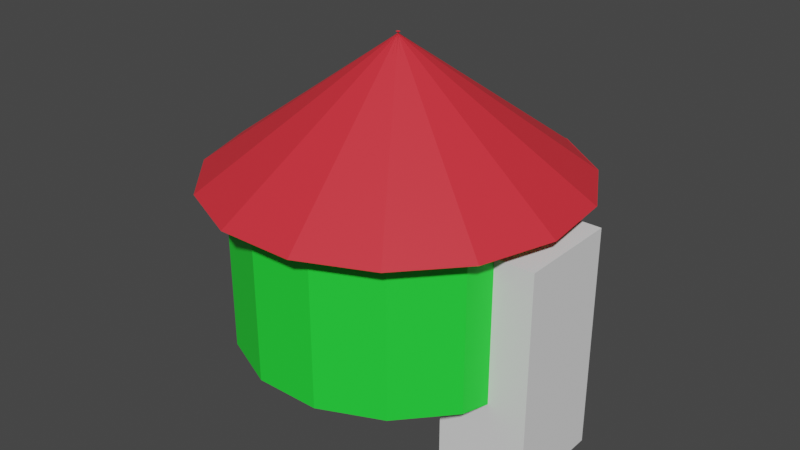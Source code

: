 # Source: EXPERIMENT6.blend  (saved by Blender 2.83.19; exported with 4.5.12 LTS)
import bpy
from mathutils import Matrix  # noqa: F401  (used for matrix-valued properties, if any)

bpy.ops.wm.read_factory_settings(use_empty=True)
scene = bpy.context.scene
scene.name = 'Scene'

# ---- collections
col_collection = bpy.data.collections.new('Collection'); scene.collection.children.link(col_collection)

# ---- materials (node trees are filled in below, after node groups)
mat_material_002 = bpy.data.materials.new('Material.002')
mat_material_002.use_transparent_shadow = False
mat_material_001 = bpy.data.materials.new('Material.001')
mat_material_001.use_transparent_shadow = False

# ---- material node trees
mat_material_002.use_nodes = True; mat_material_002.node_tree.nodes.clear()
_N = mat_material_002.node_tree.nodes; _L = mat_material_002.node_tree.links
n0 = _N.new('ShaderNodeBsdfPrincipled'); n0.name = 'Principled BSDF'; n0.location = (10, 300)
n0.distribution = 'GGX'
n0.subsurface_method = 'BURLEY'
n0.inputs[0].default_value = (0.01813, 0.8, 0.04053, 1.0)
n0.inputs[3].default_value = 1.45
n0.inputs[27].default_value = (0.0, 0.0, 0.0, 1.0)
n0.inputs[28].default_value = 1.0
n1 = _N.new('ShaderNodeOutputMaterial'); n1.name = 'Material Output'; n1.location = (300, 300)
_L.new(n0.outputs[0], n1.inputs[0])
n1.is_active_output = True
mat_material_001.use_nodes = True; mat_material_001.node_tree.nodes.clear()
_N = mat_material_001.node_tree.nodes; _L = mat_material_001.node_tree.links
n0 = _N.new('ShaderNodeBsdfPrincipled'); n0.name = 'Principled BSDF'; n0.location = (10, 300)
n0.distribution = 'GGX'
n0.subsurface_method = 'BURLEY'
n0.inputs[0].default_value = (0.8, 0.03083, 0.04478, 1.0)
n0.inputs[3].default_value = 1.45
n0.inputs[27].default_value = (0.0, 0.0, 0.0, 1.0)
n0.inputs[28].default_value = 1.0
n1 = _N.new('ShaderNodeOutputMaterial'); n1.name = 'Material Output'; n1.location = (300, 300)
_L.new(n0.outputs[0], n1.inputs[0])
n1.is_active_output = True

# ---- world
world_world = bpy.data.worlds.new('World'); scene.world = world_world
world_world.use_nodes = True; world_world.node_tree.nodes.clear()
_N = world_world.node_tree.nodes; _L = world_world.node_tree.links
n0 = _N.new('ShaderNodeOutputWorld'); n0.name = 'World Output'; n0.location = (300, 300)
n1 = _N.new('ShaderNodeBackground'); n1.name = 'Background'; n1.location = (10, 300)
n1.inputs[0].default_value = (0.05088, 0.05088, 0.05088, 1.0)
_L.new(n1.outputs[0], n0.inputs[0])
n0.is_active_output = True
world_world.color = (0.05088, 0.05088, 0.05088)
world_world.use_sun_shadow = False
world_world.sun_shadow_jitter_overblur = 0.0

# ---- meshes
me_cylinder = bpy.data.meshes.new('Cylinder')
me_cylinder.from_pydata([(0.0, 2.0, -1.0), (0.0, 2.0, 1.0), (0.8135, 1.827, -1.0), (0.8135, 1.827, 1.0), (1.486, 1.338, -1.0), (1.486, 1.338, 1.0), (1.902, 0.618, -1.0), (1.902, 0.618, 1.0), (1.989, -0.2091, -1.0), (1.989, -0.2091, 1.0), (1.732, -1.0, -1.0), (1.732, -1.0, 1.0), (1.176, -1.618, -1.0), (1.176, -1.618, 1.0), (0.4158, -1.956, -1.0), (0.4158, -1.956, 1.0), (-0.4158, -1.956, -1.0), (-0.4158, -1.956, 1.0), (-1.176, -1.618, -1.0), (-1.176, -1.618, 1.0), (-1.732, -1.0, -1.0), (-1.732, -1.0, 1.0), (-1.989, -0.2091, -1.0), (-1.989, -0.2091, 1.0), (-1.902, 0.618, -1.0), (-1.902, 0.618, 1.0), (-1.486, 1.338, -1.0), (-1.486, 1.338, 1.0), (-0.8135, 1.827, -1.0), (-0.8135, 1.827, 1.0), (0.0, 2.0, 0.0), (0.8135, 1.827, 0.0), (1.486, 1.338, 0.0), (1.902, 0.618, 0.0), (1.989, -0.2091, 0.0), (1.732, -1.0, 0.0), (1.176, -1.618, 0.0), (0.4158, -1.956, 0.0), (-0.4158, -1.956, 0.0), (-1.176, -1.618, 0.0), (-1.732, -1.0, 0.0), (-1.989, -0.2091, 0.0), (-1.902, 0.618, 0.0), (-1.486, 1.338, 0.0), (-0.8135, 1.827, 0.0), (0.0, 2.0, 0.5), (0.8135, 1.827, 0.5), (1.486, 1.338, 0.5), (1.902, 0.618, 0.5), (1.989, -0.2091, 0.5), (1.732, -1.0, 0.5), (1.176, -1.618, 0.5), (0.4158, -1.956, 0.5), (-0.4158, -1.956, 0.5), (-1.176, -1.618, 0.5), (-1.732, -1.0, 0.5), (-1.989, -0.2091, 0.5), (-1.902, 0.618, 0.5), (-1.486, 1.338, 0.5), (-0.8135, 1.827, 0.5), (1.861, -0.6045, -1.0), (1.861, -0.6045, 1.0), (1.861, -0.6045, 0.0), (1.861, -0.6045, 0.5), (0.0, 2.0, 0.75), (0.8135, 1.827, 0.75), (1.486, 1.338, 0.75), (1.902, 0.618, 0.75), (1.989, -0.2091, 0.75), (1.732, -1.0, 0.75), (1.176, -1.618, 0.75), (0.4158, -1.956, 0.75), (-0.4158, -1.956, 0.75), (-1.176, -1.618, 0.75), (-1.732, -1.0, 0.75), (-1.989, -0.2091, 0.75), (-1.902, 0.618, 0.75), (-1.486, 1.338, 0.75), (-0.8135, 1.827, 0.75), (1.861, -0.6045, 0.75), (0.8135, 1.827, 0.25), (1.486, 1.338, 0.25), (1.902, 0.618, 0.25), (1.989, -0.2091, 0.25), (1.732, -1.0, 0.25), (1.176, -1.618, 0.25), (0.4158, -1.956, 0.25), (-0.4158, -1.956, 0.25), (-1.176, -1.618, 0.25), (-1.732, -1.0, 0.25), (-1.989, -0.2091, 0.25), (-1.902, 0.618, 0.25), (-1.486, 1.338, 0.25), (-0.8135, 1.827, 0.25), (0.0, 2.0, 0.25), (1.861, -0.6045, 0.25), (0.8135, 1.827, -0.5), (1.486, 1.338, -0.5), (1.902, 0.618, -0.5), (1.989, -0.2091, -0.5), (1.732, -1.0, -0.5), (1.176, -1.618, -0.5), (0.4158, -1.956, -0.5), (-0.4158, -1.956, -0.5), (-1.176, -1.618, -0.5), (-1.732, -1.0, -0.5), (-1.989, -0.2091, -0.5), (-1.902, 0.618, -0.5), (-1.486, 1.338, -0.5), (-0.8135, 1.827, -0.5), (0.0, 2.0, -0.5), (1.861, -0.6045, -0.5), (0.8135, 1.827, -0.75), (1.486, 1.338, -0.75), (1.902, 0.618, -0.75), (1.989, -0.2091, -0.75), (1.732, -1.0, -0.75), (1.176, -1.618, -0.75), (0.4158, -1.956, -0.75), (-0.4158, -1.956, -0.75), (-1.176, -1.618, -0.75), (-1.732, -1.0, -0.75), (-1.989, -0.2091, -0.75), (-1.902, 0.618, -0.75), (-1.486, 1.338, -0.75), (-0.8135, 1.827, -0.75), (1.861, -0.6045, -0.75), (0.0, 2.0, -0.75), (0.0, 2.0, -0.25), (0.8135, 1.827, -0.25), (1.486, 1.338, -0.25), (1.902, 0.618, -0.25), (1.989, -0.2091, -0.25), (1.732, -1.0, -0.25), (1.176, -1.618, -0.25), (0.4158, -1.956, -0.25), (-0.4158, -1.956, -0.25), (-1.176, -1.618, -0.25), (-1.732, -1.0, -0.25), (-1.989, -0.2091, -0.25), (-1.902, 0.618, -0.25), (-1.486, 1.338, -0.25), (-0.8135, 1.827, -0.25), (1.861, -0.6045, -0.25), (1.925, -0.4068, -1.0), (1.925, -0.4068, 1.0), (1.925, -0.4068, 0.0), (1.925, -0.4068, 0.5), (1.925, -0.4068, 0.75), (1.925, -0.4068, 0.25), (1.925, -0.4068, -0.5), (1.925, -0.4068, -0.75), (1.925, -0.4068, -0.25)], [], [(64, 1, 3, 65), (65, 3, 5, 66), (66, 5, 7, 67), (67, 7, 9, 68), (79, 61, 11, 69), (69, 11, 13, 70), (70, 13, 15, 71), (71, 15, 17, 72), (72, 17, 19, 73), (73, 19, 21, 74), (74, 21, 23, 75), (75, 23, 25, 76), (76, 25, 27, 77), (77, 27, 29, 78), (78, 29, 1, 64), (142, 44, 30, 128), (141, 43, 44, 142), (140, 42, 43, 141), (139, 41, 42, 140), (138, 40, 41, 139), (137, 39, 40, 138), (136, 38, 39, 137), (135, 37, 38, 136), (134, 36, 37, 135), (133, 35, 36, 134), (143, 62, 35, 133), (131, 33, 34, 132), (130, 32, 33, 131), (129, 31, 32, 130), (128, 30, 31, 129), (93, 59, 45, 94), (92, 58, 59, 93), (91, 57, 58, 92), (90, 56, 57, 91), (89, 55, 56, 90), (88, 54, 55, 89), (87, 53, 54, 88), (86, 52, 53, 87), (85, 51, 52, 86), (84, 50, 51, 85), (95, 63, 50, 84), (82, 48, 49, 83), (81, 47, 48, 82), (80, 46, 47, 81), (94, 45, 46, 80), (149, 147, 63, 95), (152, 146, 62, 143), (148, 145, 61, 79), (147, 148, 79, 63), (59, 78, 64, 45), (58, 77, 78, 59), (57, 76, 77, 58), (56, 75, 76, 57), (55, 74, 75, 56), (54, 73, 74, 55), (53, 72, 73, 54), (52, 71, 72, 53), (51, 70, 71, 52), (50, 69, 70, 51), (63, 79, 69, 50), (48, 67, 68, 49), (47, 66, 67, 48), (46, 65, 66, 47), (45, 64, 65, 46), (146, 149, 95, 62), (30, 94, 80, 31), (31, 80, 81, 32), (32, 81, 82, 33), (33, 82, 83, 34), (62, 95, 84, 35), (35, 84, 85, 36), (36, 85, 86, 37), (37, 86, 87, 38), (38, 87, 88, 39), (39, 88, 89, 40), (40, 89, 90, 41), (41, 90, 91, 42), (42, 91, 92, 43), (43, 92, 93, 44), (44, 93, 94, 30), (151, 150, 111, 126), (127, 110, 96, 112), (112, 96, 97, 113), (113, 97, 98, 114), (114, 98, 99, 115), (126, 111, 100, 116), (116, 100, 101, 117), (117, 101, 102, 118), (118, 102, 103, 119), (119, 103, 104, 120), (120, 104, 105, 121), (121, 105, 106, 122), (122, 106, 107, 123), (123, 107, 108, 124), (124, 108, 109, 125), (125, 109, 110, 127), (28, 125, 127, 0), (26, 124, 125, 28), (24, 123, 124, 26), (22, 122, 123, 24), (20, 121, 122, 22), (18, 120, 121, 20), (16, 119, 120, 18), (14, 118, 119, 16), (12, 117, 118, 14), (10, 116, 117, 12), (60, 126, 116, 10), (6, 114, 115, 8), (4, 113, 114, 6), (2, 112, 113, 4), (0, 127, 112, 2), (144, 151, 126, 60), (150, 152, 143, 111), (110, 128, 129, 96), (96, 129, 130, 97), (97, 130, 131, 98), (98, 131, 132, 99), (111, 143, 133, 100), (100, 133, 134, 101), (101, 134, 135, 102), (102, 135, 136, 103), (103, 136, 137, 104), (104, 137, 138, 105), (105, 138, 139, 106), (106, 139, 140, 107), (107, 140, 141, 108), (108, 141, 142, 109), (109, 142, 128, 110), (99, 132, 152, 150), (8, 115, 151, 144), (115, 99, 150, 151), (34, 83, 149, 146), (49, 68, 148, 147), (68, 9, 145, 148), (132, 34, 146, 152), (83, 49, 147, 149)])
_uv = me_cylinder.uv_layers.new(name='UVMap')
_uv.uv.foreach_set('vector', [1.0, 0.875, 1.0, 1.0, 0.9333, 1.0, 0.9333, 0.875, 0.9333, 0.875, 0.9333, 1.0, 0.8667, 1.0, 0.8667, 0.875, 0.8667, 0.875, 0.8667, 1.0, 0.8, 1.0, 0.8, 0.875, 0.8, 0.875, 0.8, 1.0, 0.7333, 1.0, 0.7333, 0.875, 0.7, 0.875, 0.7, 1.0, 0.6667, 1.0, 0.6667, 0.875, 0.6667, 0.875, 0.6667, 1.0, 0.6, 1.0, 0.6, 0.875, 0.6, 0.875, 0.6, 1.0, 0.5333, 1.0, 0.5333, 0.875, 0.5333, 0.875, 0.5333, 1.0, 0.4667, 1.0, 0.4667, 0.875, 0.4667, 0.875, 0.4667, 1.0, 0.4, 1.0, 0.4, 0.875, 0.4, 0.875, 0.4, 1.0, 0.3333, 1.0, 0.3333, 0.875, 0.3333, 0.875, 0.3333, 1.0, 0.2667, 1.0, 0.2667, 0.875, 0.2667, 0.875, 0.2667, 1.0, 0.2, 1.0, 0.2, 0.875, 0.2, 0.875, 0.2, 1.0, 0.1333, 1.0, 0.1333, 0.875, 0.1333, 0.875, 0.1333, 1.0, 0.06667, 1.0, 0.06667, 0.875, 0.06667, 0.875, 0.06667, 1.0, 4.47e-08, 1.0, 4.47e-08, 0.875, 0.06667, 0.375, 0.06667, 0.5, 4.47e-08, 0.5, 4.47e-08, 0.375, 0.1333, 0.375, 0.1333, 0.5, 0.06667, 0.5, 0.06667, 0.375, 0.2, 0.375, 0.2, 0.5, 0.1333, 0.5, 0.1333, 0.375, 0.2667, 0.375, 0.2667, 0.5, 0.2, 0.5, 0.2, 0.375, 0.3333, 0.375, 0.3333, 0.5, 0.2667, 0.5, 0.2667, 0.375, 0.4, 0.375, 0.4, 0.5, 0.3333, 0.5, 0.3333, 0.375, 0.4667, 0.375, 0.4667, 0.5, 0.4, 0.5, 0.4, 0.375, 0.5333, 0.375, 0.5333, 0.5, 0.4667, 0.5, 0.4667, 0.375, 0.6, 0.375, 0.6, 0.5, 0.5333, 0.5, 0.5333, 0.375, 0.6667, 0.375, 0.6667, 0.5, 0.6, 0.5, 0.6, 0.375, 0.7, 0.375, 0.7, 0.5, 0.6667, 0.5, 0.6667, 0.375, 0.8, 0.375, 0.8, 0.5, 0.7333, 0.5, 0.7333, 0.375, 0.8667, 0.375, 0.8667, 0.5, 0.8, 0.5, 0.8, 0.375, 0.9333, 0.375, 0.9333, 0.5, 0.8667, 0.5, 0.8667, 0.375, 1.0, 0.375, 1.0, 0.5, 0.9333, 0.5, 0.9333, 0.375, 0.06667, 0.625, 0.06667, 0.75, 4.47e-08, 0.75, 4.47e-08, 0.625, 0.1333, 0.625, 0.1333, 0.75, 0.06667, 0.75, 0.06667, 0.625, 0.2, 0.625, 0.2, 0.75, 0.1333, 0.75, 0.1333, 0.625, 0.2667, 0.625, 0.2667, 0.75, 0.2, 0.75, 0.2, 0.625, 0.3333, 0.625, 0.3333, 0.75, 0.2667, 0.75, 0.2667, 0.625, 0.4, 0.625, 0.4, 0.75, 0.3333, 0.75, 0.3333, 0.625, 0.4667, 0.625, 0.4667, 0.75, 0.4, 0.75, 0.4, 0.625, 0.5333, 0.625, 0.5333, 0.75, 0.4667, 0.75, 0.4667, 0.625, 0.6, 0.625, 0.6, 0.75, 0.5333, 0.75, 0.5333, 0.625, 0.6667, 0.625, 0.6667, 0.75, 0.6, 0.75, 0.6, 0.625, 0.7, 0.625, 0.7, 0.75, 0.6667, 0.75, 0.6667, 0.625, 0.8, 0.625, 0.8, 0.75, 0.7333, 0.75, 0.7333, 0.625, 0.8667, 0.625, 0.8667, 0.75, 0.8, 0.75, 0.8, 0.625, 0.9333, 0.625, 0.9333, 0.75, 0.8667, 0.75, 0.8667, 0.625, 1.0, 0.625, 1.0, 0.75, 0.9333, 0.75, 0.9333, 0.625, 0.7167, 0.625, 0.7167, 0.75, 0.7, 0.75, 0.7, 0.625, 0.7167, 0.375, 0.7167, 0.5, 0.7, 0.5, 0.7, 0.375, 0.7167, 0.875, 0.7167, 1.0, 0.7, 1.0, 0.7, 0.875, 0.7167, 0.75, 0.7167, 0.875, 0.7, 0.875, 0.7, 0.75, 0.06667, 0.75, 0.06667, 0.875, 4.47e-08, 0.875, 4.47e-08, 0.75, 0.1333, 0.75, 0.1333, 0.875, 0.06667, 0.875, 0.06667, 0.75, 0.2, 0.75, 0.2, 0.875, 0.1333, 0.875, 0.1333, 0.75, 0.2667, 0.75, 0.2667, 0.875, 0.2, 0.875, 0.2, 0.75, 0.3333, 0.75, 0.3333, 0.875, 0.2667, 0.875, 0.2667, 0.75, 0.4, 0.75, 0.4, 0.875, 0.3333, 0.875, 0.3333, 0.75, 0.4667, 0.75, 0.4667, 0.875, 0.4, 0.875, 0.4, 0.75, 0.5333, 0.75, 0.5333, 0.875, 0.4667, 0.875, 0.4667, 0.75, 0.6, 0.75, 0.6, 0.875, 0.5333, 0.875, 0.5333, 0.75, 0.6667, 0.75, 0.6667, 0.875, 0.6, 0.875, 0.6, 0.75, 0.7, 0.75, 0.7, 0.875, 0.6667, 0.875, 0.6667, 0.75, 0.8, 0.75, 0.8, 0.875, 0.7333, 0.875, 0.7333, 0.75, 0.8667, 0.75, 0.8667, 0.875, 0.8, 0.875, 0.8, 0.75, 0.9333, 0.75, 0.9333, 0.875, 0.8667, 0.875, 0.8667, 0.75, 1.0, 0.75, 1.0, 0.875, 0.9333, 0.875, 0.9333, 0.75, 0.7167, 0.5, 0.7167, 0.625, 0.7, 0.625, 0.7, 0.5, 1.0, 0.5, 1.0, 0.625, 0.9333, 0.625, 0.9333, 0.5, 0.9333, 0.5, 0.9333, 0.625, 0.8667, 0.625, 0.8667, 0.5, 0.8667, 0.5, 0.8667, 0.625, 0.8, 0.625, 0.8, 0.5, 0.8, 0.5, 0.8, 0.625, 0.7333, 0.625, 0.7333, 0.5, 0.7, 0.5, 0.7, 0.625, 0.6667, 0.625, 0.6667, 0.5, 0.6667, 0.5, 0.6667, 0.625, 0.6, 0.625, 0.6, 0.5, 0.6, 0.5, 0.6, 0.625, 0.5333, 0.625, 0.5333, 0.5, 0.5333, 0.5, 0.5333, 0.625, 0.4667, 0.625, 0.4667, 0.5, 0.4667, 0.5, 0.4667, 0.625, 0.4, 0.625, 0.4, 0.5, 0.4, 0.5, 0.4, 0.625, 0.3333, 0.625, 0.3333, 0.5, 0.3333, 0.5, 0.3333, 0.625, 0.2667, 0.625, 0.2667, 0.5, 0.2667, 0.5, 0.2667, 0.625, 0.2, 0.625, 0.2, 0.5, 0.2, 0.5, 0.2, 0.625, 0.1333, 0.625, 0.1333, 0.5, 0.1333, 0.5, 0.1333, 0.625, 0.06667, 0.625, 0.06667, 0.5, 0.06667, 0.5, 0.06667, 0.625, 4.47e-08, 0.625, 4.47e-08, 0.5, 0.7167, 0.125, 0.7167, 0.25, 0.7, 0.25, 0.7, 0.125, 1.0, 0.125, 1.0, 0.25, 0.9333, 0.25, 0.9333, 0.125, 0.9333, 0.125, 0.9333, 0.25, 0.8667, 0.25, 0.8667, 0.125, 0.8667, 0.125, 0.8667, 0.25, 0.8, 0.25, 0.8, 0.125, 0.8, 0.125, 0.8, 0.25, 0.7333, 0.25, 0.7333, 0.125, 0.7, 0.125, 0.7, 0.25, 0.6667, 0.25, 0.6667, 0.125, 0.6667, 0.125, 0.6667, 0.25, 0.6, 0.25, 0.6, 0.125, 0.6, 0.125, 0.6, 0.25, 0.5333, 0.25, 0.5333, 0.125, 0.5333, 0.125, 0.5333, 0.25, 0.4667, 0.25, 0.4667, 0.125, 0.4667, 0.125, 0.4667, 0.25, 0.4, 0.25, 0.4, 0.125, 0.4, 0.125, 0.4, 0.25, 0.3333, 0.25, 0.3333, 0.125, 0.3333, 0.125, 0.3333, 0.25, 0.2667, 0.25, 0.2667, 0.125, 0.2667, 0.125, 0.2667, 0.25, 0.2, 0.25, 0.2, 0.125, 0.2, 0.125, 0.2, 0.25, 0.1333, 0.25, 0.1333, 0.125, 0.1333, 0.125, 0.1333, 0.25, 0.06667, 0.25, 0.06667, 0.125, 0.06667, 0.125, 0.06667, 0.25, 4.47e-08, 0.25, 4.47e-08, 0.125, 0.06667, 0.0, 0.06667, 0.125, 4.47e-08, 0.125, 4.47e-08, 0.0, 0.1333, 0.0, 0.1333, 0.125, 0.06667, 0.125, 0.06667, 0.0, 0.2, 0.0, 0.2, 0.125, 0.1333, 0.125, 0.1333, 0.0, 0.2667, 0.0, 0.2667, 0.125, 0.2, 0.125, 0.2, 0.0, 0.3333, 0.0, 0.3333, 0.125, 0.2667, 0.125, 0.2667, 0.0, 0.4, 0.0, 0.4, 0.125, 0.3333, 0.125, 0.3333, 0.0, 0.4667, 0.0, 0.4667, 0.125, 0.4, 0.125, 0.4, 0.0, 0.5333, 0.0, 0.5333, 0.125, 0.4667, 0.125, 0.4667, 0.0, 0.6, 0.0, 0.6, 0.125, 0.5333, 0.125, 0.5333, 0.0, 0.6667, 0.0, 0.6667, 0.125, 0.6, 0.125, 0.6, 0.0, 0.7, 0.0, 0.7, 0.125, 0.6667, 0.125, 0.6667, 0.0, 0.8, 0.0, 0.8, 0.125, 0.7333, 0.125, 0.7333, 0.0, 0.8667, 0.0, 0.8667, 0.125, 0.8, 0.125, 0.8, 0.0, 0.9333, 0.0, 0.9333, 0.125, 0.8667, 0.125, 0.8667, 0.0, 1.0, 0.0, 1.0, 0.125, 0.9333, 0.125, 0.9333, 0.0, 0.7167, 0.0, 0.7167, 0.125, 0.7, 0.125, 0.7, 0.0, 0.7167, 0.25, 0.7167, 0.375, 0.7, 0.375, 0.7, 0.25, 1.0, 0.25, 1.0, 0.375, 0.9333, 0.375, 0.9333, 0.25, 0.9333, 0.25, 0.9333, 0.375, 0.8667, 0.375, 0.8667, 0.25, 0.8667, 0.25, 0.8667, 0.375, 0.8, 0.375, 0.8, 0.25, 0.8, 0.25, 0.8, 0.375, 0.7333, 0.375, 0.7333, 0.25, 0.7, 0.25, 0.7, 0.375, 0.6667, 0.375, 0.6667, 0.25, 0.6667, 0.25, 0.6667, 0.375, 0.6, 0.375, 0.6, 0.25, 0.6, 0.25, 0.6, 0.375, 0.5333, 0.375, 0.5333, 0.25, 0.5333, 0.25, 0.5333, 0.375, 0.4667, 0.375, 0.4667, 0.25, 0.4667, 0.25, 0.4667, 0.375, 0.4, 0.375, 0.4, 0.25, 0.4, 0.25, 0.4, 0.375, 0.3333, 0.375, 0.3333, 0.25, 0.3333, 0.25, 0.3333, 0.375, 0.2667, 0.375, 0.2667, 0.25, 0.2667, 0.25, 0.2667, 0.375, 0.2, 0.375, 0.2, 0.25, 0.2, 0.25, 0.2, 0.375, 0.1333, 0.375, 0.1333, 0.25, 0.1333, 0.25, 0.1333, 0.375, 0.06667, 0.375, 0.06667, 0.25, 0.06667, 0.25, 0.06667, 0.375, 4.47e-08, 0.375, 4.47e-08, 0.25, 0.7333, 0.25, 0.7333, 0.375, 0.7167, 0.375, 0.7167, 0.25, 0.7333, 0.0, 0.7333, 0.125, 0.7167, 0.125, 0.7167, 0.0, 0.7333, 0.125, 0.7333, 0.25, 0.7167, 0.25, 0.7167, 0.125, 0.7333, 0.5, 0.7333, 0.625, 0.7167, 0.625, 0.7167, 0.5, 0.7333, 0.75, 0.7333, 0.875, 0.7167, 0.875, 0.7167, 0.75, 0.7333, 0.875, 0.7333, 1.0, 0.7167, 1.0, 0.7167, 0.875, 0.7333, 0.375, 0.7333, 0.5, 0.7167, 0.5, 0.7167, 0.375, 0.7333, 0.625, 0.7333, 0.75, 0.7167, 0.75, 0.7167, 0.625])
me_cylinder.materials.append(mat_material_002)
me_cylinder.use_remesh_fix_poles = True
me_cylinder.use_remesh_preserve_attributes = False
me_cylinder.use_mirror_vertex_groups = False
me_cylinder.update()
me_cube_001 = bpy.data.meshes.new('Cube.001')
me_cube_001.from_pydata([(-1.0, -1.0, -1.0), (-1.0, -1.0, 1.0), (-1.0, 1.0, -1.0), (-1.0, 1.0, 1.0), (1.0, -1.0, -1.0), (1.0, -1.0, 1.0), (1.0, 1.0, -1.0), (1.0, 1.0, 1.0)], [], [(0, 1, 3, 2), (2, 3, 7, 6), (6, 7, 5, 4), (4, 5, 1, 0), (2, 6, 4, 0), (7, 3, 1, 5)])
_uv = me_cube_001.uv_layers.new(name='UVMap')
_uv.uv.foreach_set('vector', [0.375, 0.0, 0.625, 0.0, 0.625, 0.25, 0.375, 0.25, 0.375, 0.25, 0.625, 0.25, 0.625, 0.5, 0.375, 0.5, 0.375, 0.5, 0.625, 0.5, 0.625, 0.75, 0.375, 0.75, 0.375, 0.75, 0.625, 0.75, 0.625, 1.0, 0.375, 1.0, 0.125, 0.5, 0.375, 0.5, 0.375, 0.75, 0.125, 0.75, 0.625, 0.5, 0.875, 0.5, 0.875, 0.75, 0.625, 0.75])
me_cube_001.use_remesh_fix_poles = True
me_cube_001.use_remesh_preserve_attributes = False
me_cube_001.use_mirror_vertex_groups = False
me_cube_001.update()
me_circle = bpy.data.meshes.new('Circle')
me_circle.from_pydata([(0.0, 1.0, 0.0), (-0.4067, 0.9135, 0.0), (-0.7431, 0.6691, 0.0), (-0.9511, 0.309, 0.0), (-0.9945, -0.1045, 0.0), (-0.866, -0.5, 0.0), (-0.5878, -0.809, 0.0), (-0.2079, -0.9781, 0.0), (0.2079, -0.9781, 0.0), (0.5878, -0.809, 0.0), (0.866, -0.5, 0.0), (0.9945, -0.1045, 0.0), (0.9511, 0.309, 0.0), (0.7431, 0.6691, 0.0), (0.4067, 0.9135, 0.0), (0.0, 0.9957, 0.0), (-0.4067, 0.9092, 0.0), (-0.7431, 0.6648, 0.0), (-0.9511, 0.3047, 0.0), (-0.9945, -0.1089, 0.0), (-0.866, -0.5043, 0.0), (-0.5878, -0.8134, 0.0), (-0.2079, -0.9825, 0.0), (0.2079, -0.9825, 0.0), (0.5878, -0.8134, 0.0), (0.866, -0.5043, 0.0), (0.9945, -0.1089, 0.0), (0.9511, 0.3047, 0.0), (0.7431, 0.6648, 0.0), (0.4067, 0.9092, 0.0), (0.004281, -0.01498, 0.7278), (0.008607, -0.01407, 0.7278), (0.01218, -0.01147, 0.7278), (0.0144, -0.007636, 0.7278), (0.01486, -0.003238, 0.7278), (0.01349, 0.0009677, 0.7278), (0.01053, 0.004254, 0.7278), (0.006493, 0.006053, 0.7278), (0.00207, 0.006053, 0.7278), (-0.00197, 0.004254, 0.7278), (-0.004929, 0.0009676, 0.7278), (-0.006295, -0.003238, 0.7278), (-0.005833, -0.007636, 0.7278), (-0.003622, -0.01147, 0.7278), (-4.42e-05, -0.01407, 0.7278), (0.3698, 0.3267, 0.3639), (0.2033, 0.4476, 0.3639), (-0.2886, -0.4046, 0.3639), (-0.1007, -0.4882, 0.3639), (0.002141, 0.4903, 0.3639), (0.105, -0.4882, 0.3639), (-0.1991, 0.4476, 0.3639), (0.2929, -0.4046, 0.3639), (-0.3655, 0.3267, 0.3639), (0.4305, -0.2517, 0.3639), (-0.4683, 0.1485, 0.3639), (0.4941, -0.05606, 0.3639), (-0.4898, -0.05606, 0.3639), (0.4726, 0.1485, 0.3639), (-0.4263, -0.2517, 0.3639), (0.1831, 0.1576, 0.5459), (-0.139, -0.2002, 0.5459), (0.1017, 0.2168, 0.5459), (-0.04711, -0.2411, 0.5459), (0.003211, 0.2377, 0.5459), (0.05353, -0.2411, 0.5459), (-0.09523, 0.2167, 0.5459), (0.1455, -0.2002, 0.5459), (-0.1766, 0.1576, 0.5459), (0.2128, -0.1254, 0.5459), (-0.227, 0.07044, 0.5459), (0.2439, -0.02965, 0.5459), (-0.2375, -0.02965, 0.5459), (0.2334, 0.07044, 0.5459), (-0.2064, -0.1254, 0.5459), (0.305, 0.6784, 0.182), (-0.1543, -0.7354, 0.182), (0.00107, 0.743, 0.182), (0.1565, -0.7354, 0.182), (-0.3029, 0.6784, 0.182), (0.4403, -0.609, 0.182), (-0.5543, 0.4957, 0.182), (0.6483, -0.378, 0.182), (-0.7097, 0.2266, 0.182), (0.7443, -0.08247, 0.182), (-0.7422, -0.08247, 0.182), (0.7118, 0.2266, 0.182), (-0.6461, -0.378, 0.182), (0.5565, 0.4957, 0.182), (-0.4382, -0.609, 0.182), (0.3559, 0.7938, 0.09098), (-0.1811, -0.8589, 0.09098), (0.0005352, 0.8693, 0.09098), (0.1822, -0.8589, 0.09098), (-0.3548, 0.7938, 0.09098), (0.5141, -0.7112, 0.09098), (-0.6487, 0.5803, 0.09098), (0.7572, -0.4412, 0.09098), (-0.8304, 0.2656, 0.09098), (0.8694, -0.09567, 0.09098), (-0.8683, -0.09567, 0.09098), (0.8314, 0.2656, 0.09098), (-0.7561, -0.4412, 0.09098), (0.6498, 0.5803, 0.09098), (-0.513, -0.7112, 0.09098), (0.3813, 0.8515, 0.04549), (-0.1945, -0.9207, 0.04549), (0.0002676, 0.9325, 0.04549), (0.195, -0.9207, 0.04549), (-0.3808, 0.8515, 0.04549), (0.5509, -0.7623, 0.04549), (-0.6959, 0.6225, 0.04549), (0.8116, -0.4728, 0.04549), (-0.8907, 0.2851, 0.04549), (0.932, -0.1023, 0.04549), (-0.9314, -0.1023, 0.04549), (0.8913, 0.2851, 0.04549), (-0.8111, -0.4728, 0.04549), (0.6965, 0.6225, 0.04549), (-0.5504, -0.7623, 0.04549), (0.4631, 0.4112, 0.2729), (-0.3634, -0.5068, 0.2729), (0.2542, 0.563, 0.2729), (-0.1275, -0.6118, 0.2729), (0.001606, 0.6167, 0.2729), (0.1307, -0.6118, 0.2729), (-0.251, 0.563, 0.2729), (0.3666, -0.5068, 0.2729), (-0.4599, 0.4112, 0.2729), (0.5394, -0.3149, 0.2729), (-0.589, 0.1876, 0.2729), (0.6192, -0.06926, 0.2729), (-0.616, -0.06926, 0.2729), (0.5922, 0.1876, 0.2729), (-0.5362, -0.3149, 0.2729), (0.4164, 0.3689, 0.3184), (-0.326, -0.4557, 0.3184), (0.2288, 0.5053, 0.3184), (-0.1141, -0.55, 0.3184), (0.001873, 0.5535, 0.3184), (0.1179, -0.55, 0.3184), (-0.225, 0.5053, 0.3184), (0.3298, -0.4557, 0.3184), (-0.4127, 0.3689, 0.3184), (0.485, -0.2833, 0.3184), (-0.5287, 0.168, 0.3184), (0.5567, -0.06266, 0.3184), (-0.5529, -0.06266, 0.3184), (0.5324, 0.168, 0.3184), (-0.4812, -0.2833, 0.3184), (0.1525, 0.3322, 0.4549), (-0.07391, -0.3647, 0.4549), (0.002676, 0.364, 0.4549), (0.07926, -0.3647, 0.4549), (-0.1471, 0.3322, 0.4549), (0.2192, -0.3024, 0.4549), (-0.2711, 0.2421, 0.4549), (0.3217, -0.1885, 0.4549), (-0.3476, 0.1095, 0.4549), (0.369, -0.04285, 0.4549), (-0.3637, -0.04285, 0.4549), (0.353, 0.1095, 0.4549), (-0.3163, -0.1885, 0.4549), (0.2764, 0.2421, 0.4549), (-0.2138, -0.3024, 0.4549), (0.1779, 0.3899, 0.4094), (-0.08731, -0.4264, 0.4094), (0.002408, 0.4272, 0.4094), (0.09213, -0.4264, 0.4094), (-0.1731, 0.3899, 0.4094), (0.256, -0.3535, 0.4094), (-0.3183, 0.2844, 0.4094), (0.3761, -0.2201, 0.4094), (-0.408, 0.129, 0.4094), (0.4316, -0.04946, 0.4094), (-0.4267, -0.04946, 0.4094), (0.4128, 0.129, 0.4094), (-0.3713, -0.2201, 0.4094), (0.3231, 0.2844, 0.4094), (-0.2512, -0.3535, 0.4094), (0.2297, 0.1999, 0.5004), (-0.1764, -0.2513, 0.5004), (0.1271, 0.2745, 0.5004), (-0.06051, -0.3029, 0.5004), (0.002943, 0.3008, 0.5004), (0.0664, -0.3029, 0.5004), (-0.1212, 0.2745, 0.5004), (0.1823, -0.2513, 0.5004), (-0.2239, 0.1999, 0.5004), (0.2672, -0.1569, 0.5004), (-0.2873, 0.08996, 0.5004), (0.3065, -0.03625, 0.5004), (-0.3006, -0.03625, 0.5004), (0.2932, 0.08996, 0.5004), (-0.2614, -0.1569, 0.5004), (0.6031, 0.538, 0.1365), (-0.4756, -0.6601, 0.1365), (0.3305, 0.7361, 0.1365), (-0.1677, -0.7971, 0.1365), (0.0008028, 0.8062, 0.1365), (0.1693, -0.7971, 0.1365), (-0.3289, 0.7361, 0.1365), (0.4772, -0.6601, 0.1365), (-0.6015, 0.538, 0.1365), (0.7027, -0.4096, 0.1365), (-0.77, 0.2461, 0.1365), (0.8069, -0.08907, 0.1365), (-0.8053, -0.08907, 0.1365), (0.7716, 0.2461, 0.1365), (-0.7011, -0.4096, 0.1365), (0.2796, 0.6207, 0.2275), (-0.1409, -0.6736, 0.2275), (0.001338, 0.6798, 0.2275), (0.1436, -0.6736, 0.2275), (-0.2769, 0.6207, 0.2275), (0.4035, -0.5579, 0.2275), (-0.5071, 0.4535, 0.2275), (0.5939, -0.3464, 0.2275), (-0.6494, 0.2071, 0.2275), (0.6818, -0.07587, 0.2275), (-0.6791, -0.07587, 0.2275), (0.652, 0.2071, 0.2275), (-0.5912, -0.3464, 0.2275), (0.5098, 0.4535, 0.2275), (-0.4008, -0.5579, 0.2275), (0.08972, 0.07306, 0.6369), (-0.06426, -0.09795, 0.6369), (0.0508, 0.1013, 0.6369), (-0.02031, -0.1175, 0.6369), (0.003746, 0.1113, 0.6369), (0.0278, -0.1175, 0.6369), (-0.04331, 0.1013, 0.6369), (0.07175, -0.09795, 0.6369), (-0.08223, 0.07306, 0.6369), (0.1039, -0.0622, 0.6369), (-0.1063, 0.0314, 0.6369), (0.1188, -0.01644, 0.6369), (-0.1113, -0.01644, 0.6369), (0.1138, 0.0314, 0.6369), (-0.09645, -0.0622, 0.6369), (0.9728, 0.1022, 0.0), (0.9728, 0.09789, 0.0), (-0.006064, -0.005437, 0.7278), (0.4834, 0.04623, 0.3639), (0.2386, 0.0204, 0.5459), (0.7281, 0.07206, 0.182), (0.8504, 0.08498, 0.09098), (0.9116, 0.09144, 0.04549), (0.6057, 0.05915, 0.2729), (0.5445, 0.05269, 0.3184), (0.361, 0.03331, 0.4549), (0.4222, 0.03977, 0.4094), (0.2998, 0.02685, 0.5004), (0.7893, 0.07852, 0.1365), (0.6669, 0.0656, 0.2275), (0.1163, 0.007479, 0.6369), (0.9303, -0.3023, 0.0), (0.9303, -0.3066, 0.0), (-0.005612, -0.001135, 0.7278), (0.4623, -0.1539, 0.3639), (0.2284, -0.0775, 0.5459), (0.6963, -0.2302, 0.182), (0.8133, -0.2684, 0.09098), (0.8718, -0.2875, 0.04549), (0.5793, -0.1921, 0.2729), (0.5208, -0.173, 0.3184), (0.3453, -0.1157, 0.4549), (0.4038, -0.1348, 0.4094), (0.2869, -0.0966, 0.5004), (0.7548, -0.2493, 0.1365), (0.6378, -0.2112, 0.2275), (0.1114, -0.03932, 0.6369), (0.7269, -0.6545, 0.0), (0.7269, -0.6589, 0.0), (-0.003449, 0.002611, 0.7278), (0.3617, -0.3281, 0.3639), (0.1791, -0.1628, 0.5459), (0.5443, -0.4935, 0.182), (0.6356, -0.5762, 0.09098), (0.6813, -0.6175, 0.04549), (0.453, -0.4108, 0.2729), (0.4074, -0.3695, 0.3184), (0.2704, -0.2454, 0.4549), (0.3161, -0.2868, 0.4094), (0.2248, -0.2041, 0.5004), (0.59, -0.5348, 0.1365), (0.4987, -0.4521, 0.2275), (0.08785, -0.08007, 0.6369), (0.8471, 0.4891, 0.0), (0.8471, 0.4847, 0.0), (-0.004727, -0.009551, 0.7278), (0.4212, 0.2376, 0.3639), (0.2082, 0.114, 0.5459), (0.6341, 0.3612, 0.182), (0.7406, 0.4229, 0.09098), (0.7939, 0.4538, 0.04549), (0.5277, 0.2994, 0.2729), (0.4744, 0.2685, 0.3184), (0.3147, 0.1758, 0.4549), (0.3679, 0.2067, 0.4094), (0.2615, 0.1449, 0.5004), (0.6874, 0.392, 0.1365), (0.5809, 0.3303, 0.2275), (0.1018, 0.05223, 0.6369), (0.5749, 0.7913, 0.0), (0.5749, 0.787, 0.0), (-0.001833, -0.01277, 0.7278), (0.2866, 0.3871, 0.3639), (0.1424, 0.1872, 0.5459), (0.4307, 0.587, 0.182), (0.5028, 0.687, 0.09098), (0.5389, 0.737, 0.04549), (0.3587, 0.4871, 0.2729), (0.3226, 0.4371, 0.3184), (0.2145, 0.2871, 0.4549), (0.2505, 0.3371, 0.4094), (0.1784, 0.2372, 0.5004), (0.4668, 0.637, 0.1365), (0.3947, 0.5371, 0.2275), (0.07026, 0.0872, 0.6369), (0.2034, 0.9568, 0.0), (0.2034, 0.9524, 0.0), (0.002119, -0.01452, 0.7278), (0.1027, 0.4689, 0.3639), (0.05243, 0.2272, 0.5459), (0.1531, 0.7107, 0.182), (0.1782, 0.8316, 0.09098), (0.1908, 0.892, 0.04549), (0.1279, 0.5898, 0.2729), (0.1153, 0.5294, 0.3184), (0.07759, 0.3481, 0.4549), (0.09017, 0.4085, 0.4094), (0.06501, 0.2876, 0.5004), (0.1656, 0.7711, 0.1365), (0.1405, 0.6503, 0.2275), (0.02727, 0.1063, 0.6369), (-0.2034, 0.9568, 0.0), (-0.2034, 0.9524, 0.0), (0.006444, -0.01452, 0.7278), (-0.09846, 0.4689, 0.3639), (-0.04601, 0.2272, 0.5459), (-0.1509, 0.7107, 0.182), (-0.1771, 0.8316, 0.09098), (-0.1903, 0.892, 0.04549), (-0.1247, 0.5898, 0.2729), (-0.1116, 0.5294, 0.3184), (-0.07224, 0.3481, 0.4549), (-0.08535, 0.4085, 0.4094), (-0.05912, 0.2876, 0.5004), (-0.164, 0.7711, 0.1365), (-0.1378, 0.6503, 0.2275), (-0.01978, 0.1063, 0.6369), (-0.5749, 0.7913, 0.0), (-0.5749, 0.787, 0.0), (0.0104, -0.01277, 0.7278), (-0.2823, 0.3871, 0.3639), (-0.1359, 0.1872, 0.5459), (-0.4286, 0.587, 0.182), (-0.5018, 0.687, 0.09098), (-0.5384, 0.737, 0.04549), (-0.3554, 0.4871, 0.2729), (-0.3189, 0.4371, 0.3184), (-0.2091, 0.2871, 0.4549), (-0.2457, 0.3371, 0.4094), (-0.1725, 0.2372, 0.5004), (-0.4652, 0.637, 0.1365), (-0.392, 0.5371, 0.2275), (-0.06277, 0.0872, 0.6369), (-0.8471, 0.4891, 0.0), (-0.8471, 0.4847, 0.0), (0.01329, -0.009551, 0.7278), (-0.4169, 0.2376, 0.3639), (-0.2018, 0.114, 0.5459), (-0.632, 0.3612, 0.182), (-0.7396, 0.4229, 0.09098), (-0.7933, 0.4538, 0.04549), (-0.5245, 0.2994, 0.2729), (-0.4707, 0.2685, 0.3184), (-0.3094, 0.1758, 0.4549), (-0.3631, 0.2067, 0.4094), (-0.2556, 0.1449, 0.5004), (-0.6858, 0.392, 0.1365), (-0.5782, 0.3303, 0.2275), (-0.09426, 0.05223, 0.6369), (-0.9728, 0.1022, 0.0), (-0.9728, 0.09789, 0.0), (0.01463, -0.005437, 0.7278), (-0.4791, 0.04623, 0.3639), (-0.2322, 0.0204, 0.5459), (-0.7259, 0.07206, 0.182), (-0.8494, 0.08498, 0.09098), (-0.9111, 0.09144, 0.04549), (-0.6025, 0.05915, 0.2729), (-0.5408, 0.05269, 0.3184), (-0.3557, 0.03331, 0.4549), (-0.4174, 0.03977, 0.4094), (-0.2939, 0.02685, 0.5004), (-0.7876, 0.07852, 0.1365), (-0.6642, 0.0656, 0.2275), (-0.1088, 0.007479, 0.6369), (-0.9303, -0.3023, 0.0), (-0.9303, -0.3066, 0.0), (0.01417, -0.001135, 0.7278), (-0.458, -0.1539, 0.3639), (-0.2219, -0.0775, 0.5459), (-0.6942, -0.2302, 0.182), (-0.8122, -0.2684, 0.09098), (-0.8712, -0.2875, 0.04549), (-0.5761, -0.1921, 0.2729), (-0.5171, -0.173, 0.3184), (-0.34, -0.1157, 0.4549), (-0.399, -0.1348, 0.4094), (-0.281, -0.0966, 0.5004), (-0.7532, -0.2493, 0.1365), (-0.6351, -0.2112, 0.2275), (-0.1039, -0.03932, 0.6369), (-0.7269, -0.6545, 0.0), (-0.7269, -0.6589, 0.0), (0.01201, 0.002611, 0.7278), (-0.3574, -0.3281, 0.3639), (-0.1727, -0.1628, 0.5459), (-0.5422, -0.4935, 0.182), (-0.6345, -0.5762, 0.09098), (-0.6807, -0.6175, 0.04549), (-0.4498, -0.4108, 0.2729), (-0.4036, -0.3695, 0.3184), (-0.2651, -0.2454, 0.4549), (-0.3113, -0.2868, 0.4094), (-0.2189, -0.2041, 0.5004), (-0.5884, -0.5348, 0.1365), (-0.496, -0.4521, 0.2275), (-0.08035, -0.08007, 0.6369), (-0.3978, -0.8936, 0.0), (-0.3978, -0.8979, 0.0), (0.008512, 0.005153, 0.7278), (-0.1947, -0.4464, 0.3639), (-0.09308, -0.2206, 0.5459), (-0.2963, -0.6722, 0.182), (-0.3471, -0.785, 0.09098), (-0.3725, -0.8415, 0.04549), (-0.2455, -0.5593, 0.2729), (-0.2201, -0.5028, 0.3184), (-0.1439, -0.3335, 0.4549), (-0.1693, -0.3899, 0.4094), (-0.1185, -0.2771, 0.5004), (-0.3217, -0.7286, 0.1365), (-0.2709, -0.6157, 0.2275), (-0.04228, -0.1077, 0.6369), (8.941e-08, -0.9781, 0.0), (8.941e-08, -0.9825, 0.0), (0.004281, 0.006053, 0.7278), (0.002141, -0.4882, 0.3639), (0.003211, -0.2411, 0.5459), (0.00107, -0.7354, 0.182), (0.0005352, -0.8589, 0.09098), (0.0002677, -0.9207, 0.04549), (0.001606, -0.6118, 0.2729), (0.001873, -0.55, 0.3184), (0.002676, -0.3647, 0.4549), (0.002408, -0.4264, 0.4094), (0.002943, -0.3029, 0.5004), (0.0008028, -0.7971, 0.1365), (0.001338, -0.6736, 0.2275), (0.003746, -0.1175, 0.6369), (0.3978, -0.8936, 0.0), (0.3978, -0.8979, 0.0), (5.032e-05, 0.005153, 0.7278), (0.1989, -0.4464, 0.3639), (0.0995, -0.2206, 0.5459), (0.2984, -0.6722, 0.182), (0.3481, -0.785, 0.09098), (0.373, -0.8415, 0.04549), (0.2487, -0.5593, 0.2729), (0.2238, -0.5028, 0.3184), (0.1492, -0.3335, 0.4549), (0.1741, -0.3899, 0.4094), (0.1244, -0.2771, 0.5004), (0.3233, -0.7286, 0.1365), (0.2735, -0.6157, 0.2275), (0.04978, -0.1077, 0.6369)], [], [(304, 13, 28, 305), (432, 6, 21, 433), (320, 14, 29, 321), (448, 7, 22, 449), (336, 0, 15, 337), (464, 8, 23, 465), (352, 1, 16, 353), (272, 9, 24, 273), (368, 2, 17, 369), (256, 10, 25, 257), (384, 3, 18, 385), (240, 11, 26, 241), (400, 4, 19, 401), (288, 12, 27, 289), (416, 5, 20, 417), (319, 225, 43, 306), (447, 226, 36, 434), (335, 227, 44, 322), (463, 228, 37, 450), (351, 229, 30, 338), (479, 230, 38, 466), (367, 231, 31, 354), (287, 232, 39, 274), (383, 233, 32, 370), (271, 234, 40, 258), (399, 235, 33, 386), (255, 236, 41, 242), (415, 237, 34, 402), (303, 238, 42, 290), (431, 239, 35, 418), (425, 149, 59, 419), (297, 148, 58, 291), (409, 147, 57, 403), (249, 146, 56, 243), (393, 145, 55, 387), (265, 144, 54, 259), (377, 143, 53, 371), (281, 142, 52, 275), (361, 141, 51, 355), (473, 140, 50, 467), (345, 139, 49, 339), (457, 138, 48, 451), (329, 137, 46, 323), (441, 136, 47, 435), (313, 135, 45, 307), (428, 194, 74, 420), (300, 193, 73, 292), (412, 192, 72, 404), (252, 191, 71, 244), (396, 190, 70, 388), (268, 189, 69, 260), (380, 188, 68, 372), (284, 187, 67, 276), (364, 186, 66, 356), (476, 185, 65, 468), (348, 184, 64, 340), (460, 183, 63, 452), (332, 182, 62, 324), (444, 181, 61, 436), (316, 180, 60, 308), (317, 195, 88, 309), (445, 196, 89, 437), (333, 197, 75, 325), (461, 198, 76, 453), (349, 199, 77, 341), (477, 200, 78, 469), (365, 201, 79, 357), (285, 202, 80, 277), (381, 203, 81, 373), (269, 204, 82, 261), (397, 205, 83, 389), (253, 206, 84, 245), (413, 207, 85, 405), (301, 208, 86, 293), (429, 209, 87, 421), (423, 117, 102, 422), (295, 116, 101, 294), (407, 115, 100, 406), (247, 114, 99, 246), (391, 113, 98, 390), (263, 112, 97, 262), (375, 111, 96, 374), (279, 110, 95, 278), (359, 109, 94, 358), (471, 108, 93, 470), (343, 107, 92, 342), (455, 106, 91, 454), (327, 105, 90, 326), (439, 119, 104, 438), (311, 118, 103, 310), (305, 28, 118, 311), (433, 21, 119, 439), (321, 29, 105, 327), (449, 22, 106, 455), (337, 15, 107, 343), (465, 23, 108, 471), (353, 16, 109, 359), (273, 24, 110, 279), (369, 17, 111, 375), (257, 25, 112, 263), (385, 18, 113, 391), (241, 26, 114, 247), (401, 19, 115, 407), (289, 27, 116, 295), (417, 20, 117, 423), (318, 223, 120, 312), (446, 224, 121, 440), (334, 210, 122, 328), (462, 211, 123, 456), (350, 212, 124, 344), (478, 213, 125, 472), (366, 214, 126, 360), (286, 215, 127, 280), (382, 216, 128, 376), (270, 217, 129, 264), (398, 218, 130, 392), (254, 219, 131, 248), (414, 220, 132, 408), (302, 221, 133, 296), (430, 222, 134, 424), (312, 120, 135, 313), (440, 121, 136, 441), (328, 122, 137, 329), (456, 123, 138, 457), (344, 124, 139, 345), (472, 125, 140, 473), (360, 126, 141, 361), (280, 127, 142, 281), (376, 128, 143, 377), (264, 129, 144, 265), (392, 130, 145, 393), (248, 131, 146, 249), (408, 132, 147, 409), (296, 133, 148, 297), (424, 134, 149, 425), (315, 178, 163, 314), (443, 179, 164, 442), (331, 165, 150, 330), (459, 166, 151, 458), (347, 167, 152, 346), (475, 168, 153, 474), (363, 169, 154, 362), (283, 170, 155, 282), (379, 171, 156, 378), (267, 172, 157, 266), (395, 173, 158, 394), (251, 174, 159, 250), (411, 175, 160, 410), (299, 176, 161, 298), (427, 177, 162, 426), (419, 59, 177, 427), (291, 58, 176, 299), (403, 57, 175, 411), (243, 56, 174, 251), (387, 55, 173, 395), (259, 54, 172, 267), (371, 53, 171, 379), (275, 52, 170, 283), (355, 51, 169, 363), (467, 50, 168, 475), (339, 49, 167, 347), (451, 48, 166, 459), (323, 46, 165, 331), (435, 47, 179, 443), (307, 45, 178, 315), (314, 163, 180, 316), (442, 164, 181, 444), (330, 150, 182, 332), (458, 151, 183, 460), (346, 152, 184, 348), (474, 153, 185, 476), (362, 154, 186, 364), (282, 155, 187, 284), (378, 156, 188, 380), (266, 157, 189, 268), (394, 158, 190, 396), (250, 159, 191, 252), (410, 160, 192, 412), (298, 161, 193, 300), (426, 162, 194, 428), (422, 102, 209, 429), (294, 101, 208, 301), (406, 100, 207, 413), (246, 99, 206, 253), (390, 98, 205, 397), (262, 97, 204, 269), (374, 96, 203, 381), (278, 95, 202, 285), (358, 94, 201, 365), (470, 93, 200, 477), (342, 92, 199, 349), (454, 91, 198, 461), (326, 90, 197, 333), (438, 104, 196, 445), (310, 103, 195, 317), (421, 87, 222, 430), (293, 86, 221, 302), (405, 85, 220, 414), (245, 84, 219, 254), (389, 83, 218, 398), (261, 82, 217, 270), (373, 81, 216, 382), (277, 80, 215, 286), (357, 79, 214, 366), (469, 78, 213, 478), (341, 77, 212, 350), (453, 76, 211, 462), (325, 75, 210, 334), (437, 89, 224, 446), (309, 88, 223, 318), (420, 74, 239, 431), (292, 73, 238, 303), (404, 72, 237, 415), (244, 71, 236, 255), (388, 70, 235, 399), (260, 69, 234, 271), (372, 68, 233, 383), (276, 67, 232, 287), (356, 66, 231, 367), (468, 65, 230, 479), (340, 64, 229, 351), (452, 63, 228, 463), (324, 62, 227, 335), (436, 61, 226, 447), (308, 60, 225, 319), (73, 244, 255, 238), (86, 245, 254, 221), (101, 246, 253, 208), (161, 250, 252, 193), (58, 243, 251, 176), (176, 251, 250, 161), (133, 248, 249, 148), (221, 254, 248, 133), (27, 241, 247, 116), (116, 247, 246, 101), (208, 253, 245, 86), (193, 252, 244, 73), (148, 249, 243, 58), (238, 255, 242, 42), (12, 240, 241, 27), (71, 260, 271, 236), (84, 261, 270, 219), (99, 262, 269, 206), (159, 266, 268, 191), (56, 259, 267, 174), (174, 267, 266, 159), (131, 264, 265, 146), (219, 270, 264, 131), (26, 257, 263, 114), (114, 263, 262, 99), (206, 269, 261, 84), (191, 268, 260, 71), (146, 265, 259, 56), (236, 271, 258, 41), (11, 256, 257, 26), (69, 276, 287, 234), (82, 277, 286, 217), (97, 278, 285, 204), (157, 282, 284, 189), (54, 275, 283, 172), (172, 283, 282, 157), (129, 280, 281, 144), (217, 286, 280, 129), (25, 273, 279, 112), (112, 279, 278, 97), (204, 285, 277, 82), (189, 284, 276, 69), (144, 281, 275, 54), (234, 287, 274, 40), (10, 272, 273, 25), (60, 292, 303, 225), (88, 293, 302, 223), (103, 294, 301, 195), (163, 298, 300, 180), (45, 291, 299, 178), (178, 299, 298, 163), (120, 296, 297, 135), (223, 302, 296, 120), (28, 289, 295, 118), (118, 295, 294, 103), (195, 301, 293, 88), (180, 300, 292, 60), (135, 297, 291, 45), (225, 303, 290, 43), (13, 288, 289, 28), (62, 308, 319, 227), (75, 309, 318, 210), (90, 310, 317, 197), (150, 314, 316, 182), (46, 307, 315, 165), (165, 315, 314, 150), (122, 312, 313, 137), (210, 318, 312, 122), (29, 305, 311, 105), (105, 311, 310, 90), (197, 317, 309, 75), (182, 316, 308, 62), (137, 313, 307, 46), (227, 319, 306, 44), (14, 304, 305, 29), (64, 324, 335, 229), (77, 325, 334, 212), (92, 326, 333, 199), (152, 330, 332, 184), (49, 323, 331, 167), (167, 331, 330, 152), (124, 328, 329, 139), (212, 334, 328, 124), (15, 321, 327, 107), (107, 327, 326, 92), (199, 333, 325, 77), (184, 332, 324, 64), (139, 329, 323, 49), (229, 335, 322, 30), (0, 320, 321, 15), (66, 340, 351, 231), (79, 341, 350, 214), (94, 342, 349, 201), (154, 346, 348, 186), (51, 339, 347, 169), (169, 347, 346, 154), (126, 344, 345, 141), (214, 350, 344, 126), (16, 337, 343, 109), (109, 343, 342, 94), (201, 349, 341, 79), (186, 348, 340, 66), (141, 345, 339, 51), (231, 351, 338, 31), (1, 336, 337, 16), (68, 356, 367, 233), (81, 357, 366, 216), (96, 358, 365, 203), (156, 362, 364, 188), (53, 355, 363, 171), (171, 363, 362, 156), (128, 360, 361, 143), (216, 366, 360, 128), (17, 353, 359, 111), (111, 359, 358, 96), (203, 365, 357, 81), (188, 364, 356, 68), (143, 361, 355, 53), (233, 367, 354, 32), (2, 352, 353, 17), (70, 372, 383, 235), (83, 373, 382, 218), (98, 374, 381, 205), (158, 378, 380, 190), (55, 371, 379, 173), (173, 379, 378, 158), (130, 376, 377, 145), (218, 382, 376, 130), (18, 369, 375, 113), (113, 375, 374, 98), (205, 381, 373, 83), (190, 380, 372, 70), (145, 377, 371, 55), (235, 383, 370, 33), (3, 368, 369, 18), (72, 388, 399, 237), (85, 389, 398, 220), (100, 390, 397, 207), (160, 394, 396, 192), (57, 387, 395, 175), (175, 395, 394, 160), (132, 392, 393, 147), (220, 398, 392, 132), (19, 385, 391, 115), (115, 391, 390, 100), (207, 397, 389, 85), (192, 396, 388, 72), (147, 393, 387, 57), (237, 399, 386, 34), (4, 384, 385, 19), (74, 404, 415, 239), (87, 405, 414, 222), (102, 406, 413, 209), (162, 410, 412, 194), (59, 403, 411, 177), (177, 411, 410, 162), (134, 408, 409, 149), (222, 414, 408, 134), (20, 401, 407, 117), (117, 407, 406, 102), (209, 413, 405, 87), (194, 412, 404, 74), (149, 409, 403, 59), (239, 415, 402, 35), (5, 400, 401, 20), (61, 420, 431, 226), (89, 421, 430, 224), (104, 422, 429, 196), (164, 426, 428, 181), (47, 419, 427, 179), (179, 427, 426, 164), (121, 424, 425, 136), (224, 430, 424, 121), (21, 417, 423, 119), (119, 423, 422, 104), (196, 429, 421, 89), (181, 428, 420, 61), (136, 425, 419, 47), (226, 431, 418, 36), (6, 416, 417, 21), (63, 436, 447, 228), (76, 437, 446, 211), (91, 438, 445, 198), (151, 442, 444, 183), (48, 435, 443, 166), (166, 443, 442, 151), (123, 440, 441, 138), (211, 446, 440, 123), (22, 433, 439, 106), (106, 439, 438, 91), (198, 445, 437, 76), (183, 444, 436, 63), (138, 441, 435, 48), (228, 447, 434, 37), (7, 432, 433, 22), (65, 452, 463, 230), (78, 453, 462, 213), (93, 454, 461, 200), (153, 458, 460, 185), (50, 451, 459, 168), (168, 459, 458, 153), (125, 456, 457, 140), (213, 462, 456, 125), (23, 449, 455, 108), (108, 455, 454, 93), (200, 461, 453, 78), (185, 460, 452, 65), (140, 457, 451, 50), (230, 463, 450, 38), (8, 448, 449, 23), (67, 468, 479, 232), (80, 469, 478, 215), (95, 470, 477, 202), (155, 474, 476, 187), (52, 467, 475, 170), (170, 475, 474, 155), (127, 472, 473, 142), (215, 478, 472, 127), (24, 465, 471, 110), (110, 471, 470, 95), (202, 477, 469, 80), (187, 476, 468, 67), (142, 473, 467, 52), (232, 479, 466, 39), (9, 464, 465, 24)])
_uv = me_circle.uv_layers.new(name='UVMap')
_uv.uv.foreach_set('vector', [0.0, 0.0, 0.0, 0.0, 0.0, 0.0, 0.0, 0.0, 0.0, 0.0, 0.0, 0.0, 0.0, 0.0, 0.0, 0.0, 0.0, 0.0, 0.0, 0.0, 0.0, 0.0, 0.0, 0.0, 0.0, 0.0, 0.0, 0.0, 0.0, 0.0, 0.0, 0.0, 0.0, 0.0, 0.0, 0.0, 0.0, 0.0, 0.0, 0.0, 0.0, 0.0, 0.0, 0.0, 0.0, 0.0, 0.0, 0.0, 0.0, 0.0, 0.0, 0.0, 0.0, 0.0, 0.0, 0.0, 0.0, 0.0, 0.0, 0.0, 0.0, 0.0, 0.0, 0.0, 0.0, 0.0, 0.0, 0.0, 0.0, 0.0, 0.0, 0.0, 0.0, 0.0, 0.0, 0.0, 0.0, 0.0, 0.0, 0.0, 0.0, 0.0, 0.0, 0.0, 0.0, 0.0, 0.0, 0.0, 0.0, 0.0, 0.0, 0.0, 0.0, 0.0, 0.0, 0.0, 0.0, 0.0, 0.0, 0.0, 0.0, 0.0, 0.0, 0.0, 0.0, 0.0, 0.0, 0.0, 0.0, 0.0, 0.0, 0.0, 0.0, 0.0, 0.0, 0.0, 0.0, 0.0, 0.0, 0.0, 0.0, 0.0, 0.0, 0.0, 0.0, 0.0, 0.0, 0.0, 0.0, 0.0, 0.0, 0.0, 0.0, 0.0, 0.0, 0.0, 0.0, 0.0, 0.0, 0.0, 0.0, 0.0, 0.0, 0.0, 0.0, 0.0, 0.0, 0.0, 0.0, 0.0, 0.0, 0.0, 0.0, 0.0, 0.0, 0.0, 0.0, 0.0, 0.0, 0.0, 0.0, 0.0, 0.0, 0.0, 0.0, 0.0, 0.0, 0.0, 0.0, 0.0, 0.0, 0.0, 0.0, 0.0, 0.0, 0.0, 0.0, 0.0, 0.0, 0.0, 0.0, 0.0, 0.0, 0.0, 0.0, 0.0, 0.0, 0.0, 0.0, 0.0, 0.0, 0.0, 0.0, 0.0, 0.0, 0.0, 0.0, 0.0, 0.0, 0.0, 0.0, 0.0, 0.0, 0.0, 0.0, 0.0, 0.0, 0.0, 0.0, 0.0, 0.0, 0.0, 0.0, 0.0, 0.0, 0.0, 0.0, 0.0, 0.0, 0.0, 0.0, 0.0, 0.0, 0.0, 0.0, 0.0, 0.0, 0.0, 0.0, 0.0, 0.0, 0.0, 0.0, 0.0, 0.0, 0.0, 0.0, 0.0, 0.0, 0.0, 0.0, 0.0, 0.0, 0.0, 0.0, 0.0, 0.0, 0.0, 0.0, 0.0, 0.0, 0.0, 0.0, 0.0, 0.0, 0.0, 0.0, 0.0, 0.0, 0.0, 0.0, 0.0, 0.0, 0.0, 0.0, 0.0, 0.0, 0.0, 0.0, 0.0, 0.0, 0.0, 0.0, 0.0, 0.0, 0.0, 0.0, 0.0, 0.0, 0.0, 0.0, 0.0, 0.0, 0.0, 0.0, 0.0, 0.0, 0.0, 0.0, 0.0, 0.0, 0.0, 0.0, 0.0, 0.0, 0.0, 0.0, 0.0, 0.0, 0.0, 0.0, 0.0, 0.0, 0.0, 0.0, 0.0, 0.0, 0.0, 0.0, 0.0, 0.0, 0.0, 0.0, 0.0, 0.0, 0.0, 0.0, 0.0, 0.0, 0.0, 0.0, 0.0, 0.0, 0.0, 0.0, 0.0, 0.0, 0.0, 0.0, 0.0, 0.0, 0.0, 0.0, 0.0, 0.0, 0.0, 0.0, 0.0, 0.0, 0.0, 0.0, 0.0, 0.0, 0.0, 0.0, 0.0, 0.0, 0.0, 0.0, 0.0, 0.0, 0.0, 0.0, 0.0, 0.0, 0.0, 0.0, 0.0, 0.0, 0.0, 0.0, 0.0, 0.0, 0.0, 0.0, 0.0, 0.0, 0.0, 0.0, 0.0, 0.0, 0.0, 0.0, 0.0, 0.0, 0.0, 0.0, 0.0, 0.0, 0.0, 0.0, 0.0, 0.0, 0.0, 0.0, 0.0, 0.0, 0.0, 0.0, 0.0, 0.0, 0.0, 0.0, 0.0, 0.0, 0.0, 0.0, 0.0, 0.0, 0.0, 0.0, 0.0, 0.0, 0.0, 0.0, 0.0, 0.0, 0.0, 0.0, 0.0, 0.0, 0.0, 0.0, 0.0, 0.0, 0.0, 0.0, 0.0, 0.0, 0.0, 0.0, 0.0, 0.0, 0.0, 0.0, 0.0, 0.0, 0.0, 0.0, 0.0, 0.0, 0.0, 0.0, 0.0, 0.0, 0.0, 0.0, 0.0, 0.0, 0.0, 0.0, 0.0, 0.0, 0.0, 0.0, 0.0, 0.0, 0.0, 0.0, 0.0, 0.0, 0.0, 0.0, 0.0, 0.0, 0.0, 0.0, 0.0, 0.0, 0.0, 0.0, 0.0, 0.0, 0.0, 0.0, 0.0, 0.0, 0.0, 0.0, 0.0, 0.0, 0.0, 0.0, 0.0, 0.0, 0.0, 0.0, 0.0, 0.0, 0.0, 0.0, 0.0, 0.0, 0.0, 0.0, 0.0, 0.0, 0.0, 0.0, 0.0, 0.0, 0.0, 0.0, 0.0, 0.0, 0.0, 0.0, 0.0, 0.0, 0.0, 0.0, 0.0, 0.0, 0.0, 0.0, 0.0, 0.0, 0.0, 0.0, 0.0, 0.0, 0.0, 0.0, 0.0, 0.0, 0.0, 0.0, 0.0, 0.0, 0.0, 0.0, 0.0, 0.0, 0.0, 0.0, 0.0, 0.0, 0.0, 0.0, 0.0, 0.0, 0.0, 0.0, 0.0, 0.0, 0.0, 0.0, 0.0, 0.0, 0.0, 0.0, 0.0, 0.0, 0.0, 0.0, 0.0, 0.0, 0.0, 0.0, 0.0, 0.0, 0.0, 0.0, 0.0, 0.0, 0.0, 0.0, 0.0, 0.0, 0.0, 0.0, 0.0, 0.0, 0.0, 0.0, 0.0, 0.0, 0.0, 0.0, 0.0, 0.0, 0.0, 0.0, 0.0, 0.0, 0.0, 0.0, 0.0, 0.0, 0.0, 0.0, 0.0, 0.0, 0.0, 0.0, 0.0, 0.0, 0.0, 0.0, 0.0, 0.0, 0.0, 0.0, 0.0, 0.0, 0.0, 0.0, 0.0, 0.0, 0.0, 0.0, 0.0, 0.0, 0.0, 0.0, 0.0, 0.0, 0.0, 0.0, 0.0, 0.0, 0.0, 0.0, 0.0, 0.0, 0.0, 0.0, 0.0, 0.0, 0.0, 0.0, 0.0, 0.0, 0.0, 0.0, 0.0, 0.0, 0.0, 0.0, 0.0, 0.0, 0.0, 0.0, 0.0, 0.0, 0.0, 0.0, 0.0, 0.0, 0.0, 0.0, 0.0, 0.0, 0.0, 0.0, 0.0, 0.0, 0.0, 0.0, 0.0, 0.0, 0.0, 0.0, 0.0, 0.0, 0.0, 0.0, 0.0, 0.0, 0.0, 0.0, 0.0, 0.0, 0.0, 0.0, 0.0, 0.0, 0.0, 0.0, 0.0, 0.0, 0.0, 0.0, 0.0, 0.0, 0.0, 0.0, 0.0, 0.0, 0.0, 0.0, 0.0, 0.0, 0.0, 0.0, 0.0, 0.0, 0.0, 0.0, 0.0, 0.0, 0.0, 0.0, 0.0, 0.0, 0.0, 0.0, 0.0, 0.0, 0.0, 0.0, 0.0, 0.0, 0.0, 0.0, 0.0, 0.0, 0.0, 0.0, 0.0, 0.0, 0.0, 0.0, 0.0, 0.0, 0.0, 0.0, 0.0, 0.0, 0.0, 0.0, 0.0, 0.0, 0.0, 0.0, 0.0, 0.0, 0.0, 0.0, 0.0, 0.0, 0.0, 0.0, 0.0, 0.0, 0.0, 0.0, 0.0, 0.0, 0.0, 0.0, 0.0, 0.0, 0.0, 0.0, 0.0, 0.0, 0.0, 0.0, 0.0, 0.0, 0.0, 0.0, 0.0, 0.0, 0.0, 0.0, 0.0, 0.0, 0.0, 0.0, 0.0, 0.0, 0.0, 0.0, 0.0, 0.0, 0.0, 0.0, 0.0, 0.0, 0.0, 0.0, 0.0, 0.0, 0.0, 0.0, 0.0, 0.0, 0.0, 0.0, 0.0, 0.0, 0.0, 0.0, 0.0, 0.0, 0.0, 0.0, 0.0, 0.0, 0.0, 0.0, 0.0, 0.0, 0.0, 0.0, 0.0, 0.0, 0.0, 0.0, 0.0, 0.0, 0.0, 0.0, 0.0, 0.0, 0.0, 0.0, 0.0, 0.0, 0.0, 0.0, 0.0, 0.0, 0.0, 0.0, 0.0, 0.0, 0.0, 0.0, 0.0, 0.0, 0.0, 0.0, 0.0, 0.0, 0.0, 0.0, 0.0, 0.0, 0.0, 0.0, 0.0, 0.0, 0.0, 0.0, 0.0, 0.0, 0.0, 0.0, 0.0, 0.0, 0.0, 0.0, 0.0, 0.0, 0.0, 0.0, 0.0, 0.0, 0.0, 0.0, 0.0, 0.0, 0.0, 0.0, 0.0, 0.0, 0.0, 0.0, 0.0, 0.0, 0.0, 0.0, 0.0, 0.0, 0.0, 0.0, 0.0, 0.0, 0.0, 0.0, 0.0, 0.0, 0.0, 0.0, 0.0, 0.0, 0.0, 0.0, 0.0, 0.0, 0.0, 0.0, 0.0, 0.0, 0.0, 0.0, 0.0, 0.0, 0.0, 0.0, 0.0, 0.0, 0.0, 0.0, 0.0, 0.0, 0.0, 0.0, 0.0, 0.0, 0.0, 0.0, 0.0, 0.0, 0.0, 0.0, 0.0, 0.0, 0.0, 0.0, 0.0, 0.0, 0.0, 0.0, 0.0, 0.0, 0.0, 0.0, 0.0, 0.0, 0.0, 0.0, 0.0, 0.0, 0.0, 0.0, 0.0, 0.0, 0.0, 0.0, 0.0, 0.0, 0.0, 0.0, 0.0, 0.0, 0.0, 0.0, 0.0, 0.0, 0.0, 0.0, 0.0, 0.0, 0.0, 0.0, 0.0, 0.0, 0.0, 0.0, 0.0, 0.0, 0.0, 0.0, 0.0, 0.0, 0.0, 0.0, 0.0, 0.0, 0.0, 0.0, 0.0, 0.0, 0.0, 0.0, 0.0, 0.0, 0.0, 0.0, 0.0, 0.0, 0.0, 0.0, 0.0, 0.0, 0.0, 0.0, 0.0, 0.0, 0.0, 0.0, 0.0, 0.0, 0.0, 0.0, 0.0, 0.0, 0.0, 0.0, 0.0, 0.0, 0.0, 0.0, 0.0, 0.0, 0.0, 0.0, 0.0, 0.0, 0.0, 0.0, 0.0, 0.0, 0.0, 0.0, 0.0, 0.0, 0.0, 0.0, 0.0, 0.0, 0.0, 0.0, 0.0, 0.0, 0.0, 0.0, 0.0, 0.0, 0.0, 0.0, 0.0, 0.0, 0.0, 0.0, 0.0, 0.0, 0.0, 0.0, 0.0, 0.0, 0.0, 0.0, 0.0, 0.0, 0.0, 0.0, 0.0, 0.0, 0.0, 0.0, 0.0, 0.0, 0.0, 0.0, 0.0, 0.0, 0.0, 0.0, 0.0, 0.0, 0.0, 0.0, 0.0, 0.0, 0.0, 0.0, 0.0, 0.0, 0.0, 0.0, 0.0, 0.0, 0.0, 0.0, 0.0, 0.0, 0.0, 0.0, 0.0, 0.0, 0.0, 0.0, 0.0, 0.0, 0.0, 0.0, 0.0, 0.0, 0.0, 0.0, 0.0, 0.0, 0.0, 0.0, 0.0, 0.0, 0.0, 0.0, 0.0, 0.0, 0.0, 0.0, 0.0, 0.0, 0.0, 0.0, 0.0, 0.0, 0.0, 0.0, 0.0, 0.0, 0.0, 0.0, 0.0, 0.0, 0.0, 0.0, 0.0, 0.0, 0.0, 0.0, 0.0, 0.0, 0.0, 0.0, 0.0, 0.0, 0.0, 0.0, 0.0, 0.0, 0.0, 0.0, 0.0, 0.0, 0.0, 0.0, 0.0, 0.0, 0.0, 0.0, 0.0, 0.0, 0.0, 0.0, 0.0, 0.0, 0.0, 0.0, 0.0, 0.0, 0.0, 0.0, 0.0, 0.0, 0.0, 0.0, 0.0, 0.0, 0.0, 0.0, 0.0, 0.0, 0.0, 0.0, 0.0, 0.0, 0.0, 0.0, 0.0, 0.0, 0.0, 0.0, 0.0, 0.0, 0.0, 0.0, 0.0, 0.0, 0.0, 0.0, 0.0, 0.0, 0.0, 0.0, 0.0, 0.0, 0.0, 0.0, 0.0, 0.0, 0.0, 0.0, 0.0, 0.0, 0.0, 0.0, 0.0, 0.0, 0.0, 0.0, 0.0, 0.0, 0.0, 0.0, 0.0, 0.0, 0.0, 0.0, 0.0, 0.0, 0.0, 0.0, 0.0, 0.0, 0.0, 0.0, 0.0, 0.0, 0.0, 0.0, 0.0, 0.0, 0.0, 0.0, 0.0, 0.0, 0.0, 0.0, 0.0, 0.0, 0.0, 0.0, 0.0, 0.0, 0.0, 0.0, 0.0, 0.0, 0.0, 0.0, 0.0, 0.0, 0.0, 0.0, 0.0, 0.0, 0.0, 0.0, 0.0, 0.0, 0.0, 0.0, 0.0, 0.0, 0.0, 0.0, 0.0, 0.0, 0.0, 0.0, 0.0, 0.0, 0.0, 0.0, 0.0, 0.0, 0.0, 0.0, 0.0, 0.0, 0.0, 0.0, 0.0, 0.0, 0.0, 0.0, 0.0, 0.0, 0.0, 0.0, 0.0, 0.0, 0.0, 0.0, 0.0, 0.0, 0.0, 0.0, 0.0, 0.0, 0.0, 0.0, 0.0, 0.0, 0.0, 0.0, 0.0, 0.0, 0.0, 0.0, 0.0, 0.0, 0.0, 0.0, 0.0, 0.0, 0.0, 0.0, 0.0, 0.0, 0.0, 0.0, 0.0, 0.0, 0.0, 0.0, 0.0, 0.0, 0.0, 0.0, 0.0, 0.0, 0.0, 0.0, 0.0, 0.0, 0.0, 0.0, 0.0, 0.0, 0.0, 0.0, 0.0, 0.0, 0.0, 0.0, 0.0, 0.0, 0.0, 0.0, 0.0, 0.0, 0.0, 0.0, 0.0, 0.0, 0.0, 0.0, 0.0, 0.0, 0.0, 0.0, 0.0, 0.0, 0.0, 0.0, 0.0, 0.0, 0.0, 0.0, 0.0, 0.0, 0.0, 0.0, 0.0, 0.0, 0.0, 0.0, 0.0, 0.0, 0.0, 0.0, 0.0, 0.0, 0.0, 0.0, 0.0, 0.0, 0.0, 0.0, 0.0, 0.0, 0.0, 0.0, 0.0, 0.0, 0.0, 0.0, 0.0, 0.0, 0.0, 0.0, 0.0, 0.0, 0.0, 0.0, 0.0, 0.0, 0.0, 0.0, 0.0, 0.0, 0.0, 0.0, 0.0, 0.0, 0.0, 0.0, 0.0, 0.0, 0.0, 0.0, 0.0, 0.0, 0.0, 0.0, 0.0, 0.0, 0.0, 0.0, 0.0, 0.0, 0.0, 0.0, 0.0, 0.0, 0.0, 0.0, 0.0, 0.0, 0.0, 0.0, 0.0, 0.0, 0.0, 0.0, 0.0, 0.0, 0.0, 0.0, 0.0, 0.0, 0.0, 0.0, 0.0, 0.0, 0.0, 0.0, 0.0, 0.0, 0.0, 0.0, 0.0, 0.0, 0.0, 0.0, 0.0, 0.0, 0.0, 0.0, 0.0, 0.0, 0.0, 0.0, 0.0, 0.0, 0.0, 0.0, 0.0, 0.0, 0.0, 0.0, 0.0, 0.0, 0.0, 0.0, 0.0, 0.0, 0.0, 0.0, 0.0, 0.0, 0.0, 0.0, 0.0, 0.0, 0.0, 0.0, 0.0, 0.0, 0.0, 0.0, 0.0, 0.0, 0.0, 0.0, 0.0, 0.0, 0.0, 0.0, 0.0, 0.0, 0.0, 0.0, 0.0, 0.0, 0.0, 0.0, 0.0, 0.0, 0.0, 0.0, 0.0, 0.0, 0.0, 0.0, 0.0, 0.0, 0.0, 0.0, 0.0, 0.0, 0.0, 0.0, 0.0, 0.0, 0.0, 0.0, 0.0, 0.0, 0.0, 0.0, 0.0, 0.0, 0.0, 0.0, 0.0, 0.0, 0.0, 0.0, 0.0, 0.0, 0.0, 0.0, 0.0, 0.0, 0.0, 0.0, 0.0, 0.0, 0.0, 0.0, 0.0, 0.0, 0.0, 0.0, 0.0, 0.0, 0.0, 0.0, 0.0, 0.0, 0.0, 0.0, 0.0, 0.0, 0.0, 0.0, 0.0, 0.0, 0.0, 0.0, 0.0, 0.0, 0.0, 0.0, 0.0, 0.0, 0.0, 0.0, 0.0, 0.0, 0.0, 0.0, 0.0, 0.0, 0.0, 0.0, 0.0, 0.0, 0.0, 0.0, 0.0, 0.0, 0.0, 0.0, 0.0, 0.0, 0.0, 0.0, 0.0, 0.0, 0.0, 0.0, 0.0, 0.0, 0.0, 0.0, 0.0, 0.0, 0.0, 0.0, 0.0, 0.0, 0.0, 0.0, 0.0, 0.0, 0.0, 0.0, 0.0, 0.0, 0.0, 0.0, 0.0, 0.0, 0.0, 0.0, 0.0, 0.0, 0.0, 0.0, 0.0, 0.0, 0.0, 0.0, 0.0, 0.0, 0.0, 0.0, 0.0, 0.0, 0.0, 0.0, 0.0, 0.0, 0.0, 0.0, 0.0, 0.0, 0.0, 0.0, 0.0, 0.0, 0.0, 0.0, 0.0, 0.0, 0.0, 0.0, 0.0, 0.0, 0.0, 0.0, 0.0, 0.0, 0.0, 0.0, 0.0, 0.0, 0.0, 0.0, 0.0, 0.0, 0.0, 0.0, 0.0, 0.0, 0.0, 0.0, 0.0, 0.0, 0.0, 0.0, 0.0, 0.0, 0.0, 0.0, 0.0, 0.0, 0.0, 0.0, 0.0, 0.0, 0.0, 0.0, 0.0, 0.0, 0.0, 0.0, 0.0, 0.0, 0.0, 0.0, 0.0, 0.0, 0.0, 0.0, 0.0, 0.0, 0.0, 0.0, 0.0, 0.0, 0.0, 0.0, 0.0, 0.0, 0.0, 0.0, 0.0, 0.0, 0.0, 0.0, 0.0, 0.0, 0.0, 0.0, 0.0, 0.0, 0.0, 0.0, 0.0, 0.0, 0.0, 0.0, 0.0, 0.0, 0.0, 0.0, 0.0, 0.0, 0.0, 0.0, 0.0, 0.0, 0.0, 0.0, 0.0, 0.0, 0.0, 0.0, 0.0, 0.0, 0.0, 0.0, 0.0, 0.0, 0.0, 0.0, 0.0, 0.0, 0.0, 0.0, 0.0, 0.0, 0.0, 0.0, 0.0, 0.0, 0.0, 0.0, 0.0, 0.0, 0.0, 0.0, 0.0, 0.0, 0.0, 0.0, 0.0, 0.0, 0.0, 0.0, 0.0, 0.0, 0.0, 0.0, 0.0, 0.0, 0.0, 0.0, 0.0, 0.0, 0.0, 0.0, 0.0, 0.0, 0.0, 0.0, 0.0, 0.0, 0.0, 0.0, 0.0, 0.0, 0.0, 0.0, 0.0, 0.0, 0.0, 0.0, 0.0, 0.0, 0.0, 0.0, 0.0, 0.0, 0.0, 0.0, 0.0, 0.0, 0.0, 0.0, 0.0, 0.0, 0.0, 0.0, 0.0, 0.0, 0.0, 0.0, 0.0, 0.0, 0.0, 0.0, 0.0, 0.0, 0.0, 0.0, 0.0, 0.0, 0.0, 0.0, 0.0, 0.0, 0.0, 0.0, 0.0, 0.0, 0.0, 0.0, 0.0, 0.0, 0.0, 0.0, 0.0, 0.0, 0.0, 0.0, 0.0, 0.0, 0.0, 0.0, 0.0, 0.0, 0.0, 0.0, 0.0, 0.0, 0.0, 0.0, 0.0, 0.0, 0.0, 0.0, 0.0, 0.0, 0.0, 0.0, 0.0, 0.0, 0.0, 0.0, 0.0, 0.0, 0.0, 0.0, 0.0, 0.0, 0.0, 0.0, 0.0, 0.0, 0.0, 0.0, 0.0, 0.0, 0.0, 0.0, 0.0, 0.0, 0.0, 0.0, 0.0, 0.0, 0.0, 0.0, 0.0, 0.0, 0.0, 0.0, 0.0, 0.0, 0.0, 0.0, 0.0, 0.0, 0.0, 0.0, 0.0, 0.0, 0.0, 0.0, 0.0, 0.0, 0.0, 0.0, 0.0, 0.0, 0.0, 0.0, 0.0, 0.0, 0.0, 0.0, 0.0, 0.0, 0.0, 0.0, 0.0, 0.0, 0.0, 0.0, 0.0, 0.0, 0.0, 0.0, 0.0, 0.0, 0.0, 0.0, 0.0, 0.0, 0.0, 0.0, 0.0, 0.0, 0.0, 0.0, 0.0, 0.0, 0.0, 0.0, 0.0, 0.0, 0.0, 0.0, 0.0, 0.0, 0.0, 0.0, 0.0, 0.0, 0.0, 0.0, 0.0, 0.0, 0.0, 0.0, 0.0, 0.0, 0.0, 0.0, 0.0, 0.0, 0.0, 0.0, 0.0, 0.0, 0.0, 0.0, 0.0, 0.0, 0.0, 0.0, 0.0, 0.0, 0.0, 0.0, 0.0, 0.0, 0.0, 0.0, 0.0, 0.0, 0.0, 0.0, 0.0, 0.0, 0.0, 0.0, 0.0, 0.0, 0.0, 0.0, 0.0, 0.0, 0.0, 0.0, 0.0, 0.0, 0.0, 0.0, 0.0, 0.0, 0.0, 0.0, 0.0, 0.0, 0.0, 0.0, 0.0, 0.0, 0.0, 0.0, 0.0, 0.0, 0.0, 0.0, 0.0, 0.0, 0.0, 0.0, 0.0, 0.0, 0.0, 0.0, 0.0, 0.0, 0.0, 0.0, 0.0, 0.0, 0.0, 0.0, 0.0, 0.0, 0.0, 0.0, 0.0, 0.0, 0.0, 0.0, 0.0, 0.0, 0.0, 0.0, 0.0, 0.0, 0.0, 0.0, 0.0, 0.0, 0.0, 0.0, 0.0, 0.0, 0.0, 0.0, 0.0, 0.0, 0.0, 0.0, 0.0, 0.0, 0.0, 0.0, 0.0, 0.0, 0.0, 0.0, 0.0, 0.0, 0.0, 0.0, 0.0, 0.0, 0.0, 0.0, 0.0, 0.0, 0.0, 0.0, 0.0, 0.0, 0.0, 0.0, 0.0, 0.0, 0.0, 0.0, 0.0, 0.0, 0.0, 0.0, 0.0, 0.0, 0.0, 0.0, 0.0, 0.0, 0.0, 0.0, 0.0, 0.0, 0.0, 0.0, 0.0, 0.0, 0.0, 0.0, 0.0, 0.0, 0.0, 0.0, 0.0, 0.0, 0.0, 0.0, 0.0, 0.0, 0.0, 0.0, 0.0, 0.0, 0.0, 0.0, 0.0, 0.0, 0.0, 0.0, 0.0, 0.0, 0.0, 0.0, 0.0, 0.0, 0.0, 0.0, 0.0, 0.0, 0.0, 0.0, 0.0, 0.0, 0.0, 0.0, 0.0, 0.0, 0.0, 0.0, 0.0, 0.0, 0.0, 0.0, 0.0, 0.0, 0.0, 0.0, 0.0, 0.0, 0.0, 0.0, 0.0, 0.0, 0.0, 0.0, 0.0, 0.0, 0.0, 0.0, 0.0, 0.0, 0.0, 0.0, 0.0, 0.0, 0.0, 0.0, 0.0, 0.0, 0.0, 0.0, 0.0, 0.0, 0.0, 0.0, 0.0, 0.0, 0.0, 0.0, 0.0, 0.0, 0.0, 0.0, 0.0, 0.0, 0.0, 0.0, 0.0, 0.0, 0.0, 0.0, 0.0, 0.0, 0.0, 0.0, 0.0, 0.0, 0.0, 0.0, 0.0, 0.0, 0.0, 0.0, 0.0, 0.0, 0.0, 0.0, 0.0, 0.0, 0.0, 0.0, 0.0, 0.0, 0.0, 0.0, 0.0, 0.0, 0.0, 0.0, 0.0, 0.0, 0.0, 0.0, 0.0, 0.0, 0.0, 0.0, 0.0, 0.0, 0.0, 0.0, 0.0, 0.0, 0.0, 0.0, 0.0, 0.0, 0.0, 0.0, 0.0, 0.0, 0.0, 0.0, 0.0, 0.0, 0.0, 0.0, 0.0, 0.0, 0.0, 0.0, 0.0, 0.0, 0.0, 0.0, 0.0, 0.0, 0.0, 0.0, 0.0, 0.0, 0.0, 0.0, 0.0, 0.0, 0.0, 0.0, 0.0, 0.0, 0.0, 0.0, 0.0, 0.0, 0.0, 0.0, 0.0, 0.0, 0.0, 0.0, 0.0, 0.0, 0.0, 0.0, 0.0, 0.0, 0.0, 0.0, 0.0, 0.0, 0.0, 0.0, 0.0, 0.0, 0.0, 0.0, 0.0, 0.0, 0.0, 0.0, 0.0, 0.0, 0.0, 0.0, 0.0, 0.0, 0.0, 0.0, 0.0, 0.0, 0.0, 0.0, 0.0, 0.0, 0.0, 0.0, 0.0, 0.0, 0.0, 0.0, 0.0, 0.0, 0.0, 0.0, 0.0, 0.0, 0.0, 0.0, 0.0, 0.0, 0.0, 0.0, 0.0, 0.0, 0.0, 0.0, 0.0, 0.0, 0.0, 0.0, 0.0, 0.0, 0.0, 0.0, 0.0, 0.0, 0.0, 0.0, 0.0, 0.0, 0.0, 0.0, 0.0, 0.0, 0.0, 0.0, 0.0, 0.0, 0.0, 0.0, 0.0, 0.0, 0.0, 0.0, 0.0, 0.0, 0.0, 0.0, 0.0, 0.0, 0.0, 0.0, 0.0, 0.0, 0.0, 0.0, 0.0, 0.0, 0.0, 0.0, 0.0, 0.0, 0.0, 0.0, 0.0, 0.0, 0.0, 0.0, 0.0, 0.0, 0.0, 0.0, 0.0, 0.0, 0.0, 0.0, 0.0, 0.0, 0.0, 0.0, 0.0, 0.0, 0.0, 0.0, 0.0, 0.0, 0.0, 0.0, 0.0, 0.0, 0.0, 0.0, 0.0, 0.0, 0.0, 0.0, 0.0, 0.0, 0.0, 0.0, 0.0, 0.0, 0.0, 0.0, 0.0, 0.0, 0.0, 0.0, 0.0, 0.0, 0.0, 0.0, 0.0, 0.0, 0.0, 0.0, 0.0, 0.0, 0.0, 0.0, 0.0, 0.0, 0.0, 0.0, 0.0, 0.0, 0.0, 0.0, 0.0, 0.0, 0.0, 0.0, 0.0, 0.0, 0.0, 0.0, 0.0, 0.0, 0.0, 0.0, 0.0, 0.0, 0.0, 0.0, 0.0, 0.0, 0.0, 0.0, 0.0, 0.0, 0.0, 0.0, 0.0, 0.0, 0.0, 0.0, 0.0, 0.0, 0.0, 0.0, 0.0, 0.0, 0.0, 0.0, 0.0, 0.0, 0.0, 0.0, 0.0, 0.0, 0.0, 0.0, 0.0, 0.0, 0.0, 0.0, 0.0, 0.0, 0.0, 0.0, 0.0, 0.0, 0.0, 0.0, 0.0, 0.0, 0.0, 0.0, 0.0, 0.0, 0.0, 0.0, 0.0, 0.0, 0.0, 0.0, 0.0, 0.0, 0.0, 0.0, 0.0, 0.0, 0.0, 0.0, 0.0, 0.0, 0.0, 0.0, 0.0, 0.0, 0.0, 0.0, 0.0, 0.0, 0.0, 0.0, 0.0, 0.0, 0.0, 0.0, 0.0, 0.0, 0.0, 0.0, 0.0, 0.0, 0.0, 0.0, 0.0, 0.0, 0.0, 0.0, 0.0, 0.0, 0.0, 0.0, 0.0, 0.0, 0.0, 0.0, 0.0, 0.0, 0.0, 0.0, 0.0, 0.0, 0.0, 0.0, 0.0, 0.0, 0.0, 0.0, 0.0, 0.0, 0.0, 0.0, 0.0, 0.0, 0.0, 0.0, 0.0, 0.0, 0.0, 0.0, 0.0, 0.0, 0.0, 0.0, 0.0, 0.0, 0.0, 0.0, 0.0, 0.0, 0.0, 0.0, 0.0, 0.0, 0.0, 0.0, 0.0, 0.0, 0.0, 0.0, 0.0, 0.0, 0.0, 0.0, 0.0, 0.0, 0.0, 0.0, 0.0, 0.0, 0.0, 0.0, 0.0, 0.0, 0.0, 0.0, 0.0, 0.0, 0.0, 0.0, 0.0, 0.0, 0.0, 0.0, 0.0, 0.0, 0.0, 0.0, 0.0, 0.0, 0.0, 0.0, 0.0, 0.0, 0.0, 0.0, 0.0, 0.0, 0.0, 0.0, 0.0, 0.0, 0.0, 0.0, 0.0, 0.0, 0.0, 0.0, 0.0, 0.0, 0.0, 0.0, 0.0, 0.0, 0.0, 0.0, 0.0, 0.0, 0.0, 0.0, 0.0, 0.0, 0.0, 0.0, 0.0, 0.0, 0.0, 0.0, 0.0, 0.0, 0.0, 0.0, 0.0, 0.0, 0.0, 0.0, 0.0, 0.0, 0.0, 0.0, 0.0, 0.0, 0.0, 0.0, 0.0, 0.0, 0.0, 0.0, 0.0, 0.0, 0.0, 0.0, 0.0, 0.0, 0.0, 0.0, 0.0, 0.0, 0.0, 0.0, 0.0, 0.0, 0.0, 0.0, 0.0, 0.0, 0.0, 0.0, 0.0, 0.0, 0.0, 0.0, 0.0, 0.0, 0.0, 0.0, 0.0, 0.0, 0.0, 0.0, 0.0, 0.0, 0.0, 0.0, 0.0, 0.0, 0.0, 0.0, 0.0, 0.0, 0.0, 0.0, 0.0, 0.0, 0.0, 0.0, 0.0, 0.0, 0.0, 0.0, 0.0, 0.0, 0.0, 0.0, 0.0, 0.0, 0.0, 0.0, 0.0, 0.0, 0.0, 0.0, 0.0, 0.0, 0.0, 0.0, 0.0, 0.0, 0.0, 0.0, 0.0, 0.0, 0.0, 0.0, 0.0, 0.0, 0.0, 0.0, 0.0, 0.0, 0.0, 0.0, 0.0, 0.0, 0.0, 0.0, 0.0, 0.0, 0.0, 0.0, 0.0, 0.0, 0.0, 0.0, 0.0, 0.0, 0.0, 0.0, 0.0, 0.0, 0.0, 0.0, 0.0, 0.0, 0.0, 0.0, 0.0, 0.0, 0.0, 0.0, 0.0, 0.0, 0.0, 0.0, 0.0, 0.0, 0.0, 0.0, 0.0, 0.0, 0.0, 0.0, 0.0, 0.0, 0.0, 0.0, 0.0, 0.0, 0.0, 0.0, 0.0, 0.0, 0.0, 0.0, 0.0, 0.0, 0.0, 0.0, 0.0, 0.0, 0.0, 0.0, 0.0, 0.0, 0.0, 0.0, 0.0, 0.0, 0.0, 0.0, 0.0, 0.0, 0.0, 0.0, 0.0, 0.0, 0.0, 0.0, 0.0, 0.0, 0.0, 0.0, 0.0, 0.0, 0.0, 0.0, 0.0, 0.0, 0.0, 0.0, 0.0, 0.0, 0.0, 0.0, 0.0, 0.0, 0.0, 0.0, 0.0, 0.0, 0.0, 0.0, 0.0, 0.0, 0.0, 0.0, 0.0, 0.0, 0.0, 0.0, 0.0, 0.0, 0.0, 0.0, 0.0, 0.0, 0.0, 0.0, 0.0, 0.0, 0.0, 0.0, 0.0, 0.0, 0.0, 0.0, 0.0, 0.0, 0.0, 0.0, 0.0, 0.0, 0.0, 0.0, 0.0, 0.0, 0.0, 0.0, 0.0, 0.0, 0.0, 0.0, 0.0, 0.0, 0.0, 0.0, 0.0, 0.0, 0.0, 0.0, 0.0, 0.0, 0.0, 0.0, 0.0, 0.0, 0.0, 0.0, 0.0, 0.0, 0.0, 0.0, 0.0, 0.0, 0.0, 0.0, 0.0, 0.0, 0.0, 0.0, 0.0, 0.0, 0.0, 0.0, 0.0, 0.0, 0.0, 0.0, 0.0, 0.0, 0.0, 0.0, 0.0, 0.0, 0.0, 0.0, 0.0, 0.0, 0.0, 0.0, 0.0, 0.0, 0.0, 0.0, 0.0, 0.0, 0.0, 0.0, 0.0, 0.0, 0.0, 0.0, 0.0, 0.0, 0.0, 0.0, 0.0, 0.0, 0.0, 0.0, 0.0, 0.0, 0.0, 0.0, 0.0, 0.0, 0.0, 0.0, 0.0, 0.0, 0.0, 0.0, 0.0, 0.0, 0.0, 0.0, 0.0, 0.0, 0.0, 0.0, 0.0, 0.0, 0.0, 0.0, 0.0, 0.0, 0.0, 0.0, 0.0, 0.0, 0.0, 0.0, 0.0, 0.0, 0.0, 0.0, 0.0, 0.0, 0.0, 0.0, 0.0, 0.0, 0.0, 0.0, 0.0, 0.0, 0.0, 0.0, 0.0, 0.0, 0.0, 0.0, 0.0, 0.0, 0.0, 0.0, 0.0, 0.0, 0.0, 0.0, 0.0, 0.0, 0.0, 0.0, 0.0, 0.0, 0.0, 0.0, 0.0, 0.0, 0.0, 0.0, 0.0, 0.0, 0.0, 0.0, 0.0, 0.0, 0.0, 0.0, 0.0, 0.0, 0.0, 0.0, 0.0, 0.0, 0.0, 0.0, 0.0, 0.0, 0.0, 0.0, 0.0, 0.0, 0.0, 0.0, 0.0, 0.0, 0.0, 0.0, 0.0, 0.0, 0.0, 0.0, 0.0, 0.0, 0.0, 0.0, 0.0, 0.0, 0.0, 0.0, 0.0, 0.0, 0.0, 0.0, 0.0, 0.0, 0.0, 0.0, 0.0, 0.0, 0.0, 0.0, 0.0, 0.0, 0.0, 0.0, 0.0, 0.0, 0.0, 0.0, 0.0, 0.0, 0.0, 0.0, 0.0, 0.0, 0.0, 0.0, 0.0, 0.0, 0.0, 0.0, 0.0, 0.0, 0.0, 0.0, 0.0, 0.0, 0.0, 0.0, 0.0, 0.0, 0.0, 0.0, 0.0, 0.0, 0.0, 0.0, 0.0, 0.0, 0.0, 0.0, 0.0, 0.0, 0.0, 0.0, 0.0, 0.0, 0.0, 0.0, 0.0, 0.0, 0.0, 0.0, 0.0, 0.0, 0.0, 0.0, 0.0, 0.0, 0.0, 0.0, 0.0, 0.0, 0.0, 0.0, 0.0, 0.0, 0.0, 0.0, 0.0, 0.0, 0.0, 0.0, 0.0, 0.0, 0.0, 0.0, 0.0, 0.0, 0.0, 0.0, 0.0, 0.0, 0.0, 0.0, 0.0, 0.0, 0.0, 0.0, 0.0, 0.0, 0.0, 0.0, 0.0, 0.0, 0.0, 0.0, 0.0, 0.0, 0.0, 0.0, 0.0, 0.0, 0.0, 0.0, 0.0, 0.0, 0.0, 0.0, 0.0, 0.0, 0.0, 0.0, 0.0, 0.0, 0.0, 0.0, 0.0, 0.0, 0.0, 0.0, 0.0, 0.0, 0.0, 0.0, 0.0, 0.0, 0.0, 0.0, 0.0, 0.0, 0.0, 0.0, 0.0, 0.0, 0.0, 0.0, 0.0, 0.0, 0.0, 0.0, 0.0, 0.0, 0.0, 0.0, 0.0, 0.0, 0.0, 0.0, 0.0, 0.0, 0.0, 0.0, 0.0, 0.0, 0.0, 0.0, 0.0, 0.0, 0.0, 0.0, 0.0, 0.0, 0.0, 0.0, 0.0, 0.0, 0.0, 0.0, 0.0, 0.0, 0.0, 0.0, 0.0, 0.0, 0.0, 0.0, 0.0, 0.0, 0.0, 0.0, 0.0, 0.0, 0.0, 0.0, 0.0, 0.0, 0.0, 0.0, 0.0, 0.0, 0.0, 0.0, 0.0, 0.0, 0.0, 0.0, 0.0, 0.0, 0.0, 0.0, 0.0, 0.0, 0.0, 0.0, 0.0, 0.0, 0.0, 0.0, 0.0, 0.0, 0.0, 0.0, 0.0, 0.0, 0.0, 0.0, 0.0, 0.0, 0.0, 0.0, 0.0, 0.0, 0.0, 0.0, 0.0, 0.0, 0.0, 0.0, 0.0, 0.0, 0.0, 0.0, 0.0, 0.0, 0.0, 0.0, 0.0, 0.0, 0.0, 0.0, 0.0, 0.0, 0.0, 0.0, 0.0, 0.0, 0.0, 0.0, 0.0, 0.0, 0.0, 0.0, 0.0, 0.0, 0.0, 0.0, 0.0, 0.0, 0.0, 0.0, 0.0, 0.0, 0.0, 0.0, 0.0, 0.0, 0.0, 0.0, 0.0, 0.0, 0.0, 0.0, 0.0, 0.0, 0.0, 0.0, 0.0, 0.0, 0.0, 0.0, 0.0, 0.0, 0.0, 0.0, 0.0, 0.0, 0.0, 0.0, 0.0, 0.0, 0.0, 0.0, 0.0, 0.0, 0.0, 0.0, 0.0, 0.0, 0.0, 0.0, 0.0, 0.0, 0.0, 0.0, 0.0, 0.0, 0.0, 0.0, 0.0, 0.0, 0.0, 0.0, 0.0, 0.0, 0.0, 0.0, 0.0, 0.0, 0.0, 0.0, 0.0, 0.0, 0.0, 0.0, 0.0, 0.0, 0.0, 0.0, 0.0, 0.0, 0.0, 0.0, 0.0, 0.0, 0.0, 0.0, 0.0, 0.0, 0.0, 0.0, 0.0, 0.0, 0.0, 0.0, 0.0, 0.0, 0.0, 0.0, 0.0, 0.0, 0.0, 0.0, 0.0, 0.0, 0.0, 0.0, 0.0, 0.0, 0.0, 0.0, 0.0, 0.0, 0.0, 0.0, 0.0, 0.0, 0.0, 0.0, 0.0, 0.0, 0.0, 0.0, 0.0, 0.0, 0.0, 0.0, 0.0, 0.0, 0.0, 0.0, 0.0, 0.0, 0.0, 0.0, 0.0, 0.0, 0.0, 0.0, 0.0, 0.0, 0.0, 0.0, 0.0, 0.0, 0.0, 0.0, 0.0, 0.0, 0.0, 0.0, 0.0, 0.0, 0.0, 0.0, 0.0, 0.0, 0.0, 0.0, 0.0, 0.0, 0.0, 0.0, 0.0, 0.0, 0.0, 0.0, 0.0, 0.0, 0.0, 0.0, 0.0, 0.0, 0.0, 0.0, 0.0, 0.0, 0.0, 0.0, 0.0, 0.0, 0.0, 0.0, 0.0, 0.0, 0.0, 0.0, 0.0, 0.0, 0.0, 0.0, 0.0, 0.0, 0.0, 0.0, 0.0, 0.0, 0.0, 0.0, 0.0, 0.0, 0.0, 0.0, 0.0, 0.0, 0.0, 0.0, 0.0, 0.0, 0.0, 0.0, 0.0, 0.0, 0.0])
me_circle.materials.append(None)
me_circle.use_remesh_fix_poles = True
me_circle.use_remesh_preserve_attributes = False
me_circle.use_mirror_vertex_groups = False
me_circle.update()

# ---- objects
ob_cylinder = bpy.data.objects.new('Cylinder', me_cylinder)
ob_cube = bpy.data.objects.new('Cube', me_cube_001)
ob_circle = bpy.data.objects.new('Circle', me_circle)

# ---- transforms, parenting, visibility, modifiers, constraints
ob_cylinder.location = (0.3369, -4.1e-07, 3.052)
ob_cylinder.scale = (2.996, 2.996, 2.996)
ob_cylinder.lineart.crease_threshold = 0.0
_m = ob_cylinder.modifiers.new('Boolean', 'BOOLEAN')
_m.object = ob_cube
_m.solver = 'FAST'
ob_cube.location = (5.592, -0.09706, 1.265)
ob_cube.scale = (1.725, 1.943, 4.282)
ob_cube.display_type = 'WIRE'
ob_cube.show_all_edges = True
ob_cube.lineart.crease_threshold = 0.0
ob_circle.location = (0.3104, -0.03313, 6.106)
ob_circle.scale = (6.972, 6.972, 6.972)
ob_circle.lineart.crease_threshold = 0.0
ob_circle.material_slots[0].link = 'OBJECT'; ob_circle.material_slots[0].material = mat_material_001

# ---- collection membership
col_collection.objects.link(ob_cylinder)
col_collection.objects.link(ob_cube)
col_collection.objects.link(ob_circle)

# ---- scene / render settings (as saved in the file)
scene.frame_start = 1; scene.frame_end = 250; scene.frame_set(1)
scene.render.engine = 'BLENDER_EEVEE_NEXT'
scene.render.resolution_x = 960
scene.render.resolution_y = 540
scene.render.resolution_percentage = 60
scene.cycles.use_denoising = False
scene.cycles.samples = 128
scene.cycles.sampling_pattern = 'TABULATED_SOBOL'
scene.cycles.use_adaptive_sampling = False
scene.cycles.use_light_tree = False
scene.view_settings.view_transform = 'Filmic'
bpy.context.view_layer.update()

# ---- added for rendering (the .blend has no active camera and no usable light): camera, sun
cam_auto = bpy.data.cameras.new('AutoCamera')
cam_auto.lens = 50.0
cam_auto.sensor_width = 36.0
cam_auto.clip_end = 1000.0
ob_auto_camera = bpy.data.objects.new('AutoCamera', cam_auto)
scene.collection.objects.link(ob_auto_camera)
ob_auto_camera.location = (22.7627, -26.8711, 22.0141)
ob_auto_camera.rotation_euler = (1.09748, -7.21219e-08, 0.694738)
scene.camera = ob_auto_camera
light_auto_sun = bpy.data.lights.new('AutoSun', 'SUN')
light_auto_sun.energy = 3.0
light_auto_sun.angle = 0.0523599
ob_auto_sun = bpy.data.objects.new('AutoSun', light_auto_sun)
scene.collection.objects.link(ob_auto_sun)
ob_auto_sun.rotation_euler = (0.872665, 0.174533, 0.523599)
bpy.context.view_layer.update()
